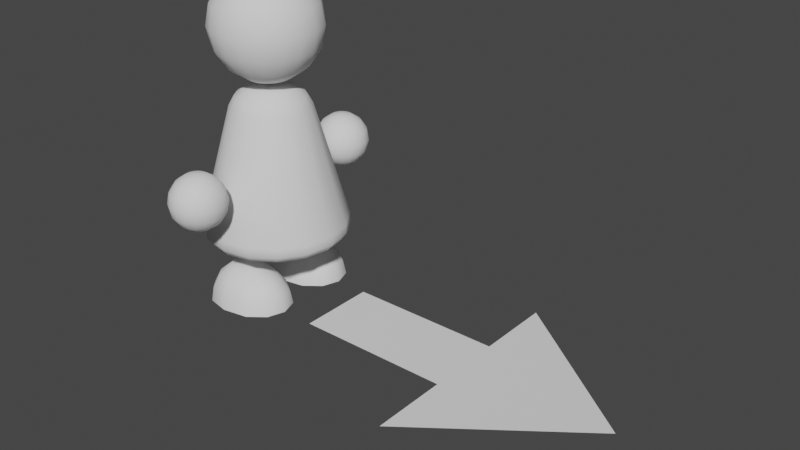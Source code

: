 # Source: person.blend  (saved by Blender 4.1.24; exported with 4.5.12 LTS)
import bpy
from mathutils import Matrix  # noqa: F401  (used for matrix-valued properties, if any)

bpy.ops.wm.read_factory_settings(use_empty=True)
scene = bpy.context.scene
scene.name = 'Scene'

# ---- collections
col_collection = bpy.data.collections.new('Collection'); scene.collection.children.link(col_collection)

# ---- node groups
ng_auto_smooth = bpy.data.node_groups.new('Auto Smooth', 'GeometryNodeTree')
_s = ng_auto_smooth.interface.new_socket(name='Geometry', in_out='OUTPUT', socket_type='NodeSocketGeometry')
_s = ng_auto_smooth.interface.new_socket(name='Geometry', in_out='INPUT', socket_type='NodeSocketGeometry')
_s = ng_auto_smooth.interface.new_socket(name='Angle', in_out='INPUT', socket_type='NodeSocketFloat')
_s.subtype = 'ANGLE'
_s.min_value = 0.0
_s.max_value = 3.142
ng_auto_smooth.is_modifier = True
_N = ng_auto_smooth.nodes; _L = ng_auto_smooth.links
n0 = _N.new('NodeGroupOutput'); n0.name = 'Group Output'; n0.location = (480, -100)
n1 = _N.new('NodeGroupInput'); n1.name = 'Group Input'; n1.location = (-420, -300)
n2 = _N.new('NodeGroupInput'); n2.name = 'Group Input.001'; n2.location = (-60, -100)
n3 = _N.new('GeometryNodeSetShadeSmooth'); n3.name = 'Set Shade Smooth'; n3.location = (120, -100)
n3.domain = 'EDGE'
n4 = _N.new('GeometryNodeSetShadeSmooth'); n4.name = 'Set Shade Smooth.001'; n4.location = (300, -100)
n5 = _N.new('GeometryNodeInputMeshEdgeAngle'); n5.name = 'Edge Angle'; n5.location = (-420, -220)
n6 = _N.new('GeometryNodeInputEdgeSmooth'); n6.name = 'Is Edge Smooth'; n6.location = (-60, -160)
n7 = _N.new('GeometryNodeInputShadeSmooth'); n7.name = 'Is Face Smooth'; n7.location = (-240, -340)
n8 = _N.new('FunctionNodeBooleanMath'); n8.name = 'Boolean Math'; n8.location = (-60, -220)
n9 = _N.new('FunctionNodeCompare'); n9.name = 'Compare'; n9.location = (-240, -180)
n9.operation = 'LESS_EQUAL'
_L.new(n5.outputs[0], n9.inputs[0])
_L.new(n4.outputs[0], n0.inputs[0])
_L.new(n1.outputs[1], n9.inputs[1])
_L.new(n9.outputs[0], n8.inputs[0])
_L.new(n7.outputs[0], n8.inputs[1])
_L.new(n2.outputs[0], n3.inputs[0])
_L.new(n6.outputs[0], n3.inputs[1])
_L.new(n3.outputs[0], n4.inputs[0])
_L.new(n8.outputs[0], n3.inputs[2])
n0.is_active_output = True

# ---- world
world_world = bpy.data.worlds.new('World'); scene.world = world_world
world_world.use_nodes = True; world_world.node_tree.nodes.clear()
_N = world_world.node_tree.nodes; _L = world_world.node_tree.links
n0 = _N.new('ShaderNodeOutputWorld'); n0.name = 'World Output'; n0.location = (300, 300)
n1 = _N.new('ShaderNodeBackground'); n1.name = 'Background'; n1.location = (10, 300)
n1.inputs[0].default_value = (0.05088, 0.05088, 0.05088, 1.0)
_L.new(n1.outputs[0], n0.inputs[0])
n0.is_active_output = True
world_world.color = (0.05088, 0.05088, 0.05088)
world_world.use_sun_shadow = False
world_world.sun_shadow_jitter_overblur = 0.0

# ---- meshes
me_cylinder = bpy.data.meshes.new('Cylinder')
me_cylinder.from_pydata([(-3.725e-09, 0.7429, -1.0), (8.183e-10, 0.9324, -0.7567), (-1.863e-09, 0.8624, -0.9674), (0.0, 0.9318, -0.8784), (-2.235e-08, 0.1873, 1.0), (5.909e-09, 0.5119, 0.7567), (-7.916e-09, 0.3249, 0.9674), (2.328e-09, 0.4437, 0.8784), (0.2843, 0.6864, -1.0), (0.3568, 0.8614, -0.7567), (0.33, 0.7968, -0.9674), (0.3566, 0.8608, -0.8784), (0.07166, 0.173, 1.0), (0.1959, 0.4729, 0.7567), (0.1243, 0.3001, 0.9674), (0.1698, 0.4099, 0.8784), (0.5253, 0.5253, -1.0), (0.6593, 0.6593, -0.7567), (0.6098, 0.6098, -0.9674), (0.6589, 0.6589, -0.8784), (0.1324, 0.1324, 1.0), (0.362, 0.362, 0.7567), (0.2297, 0.2297, 0.9674), (0.3137, 0.3137, 0.8784), (0.6864, 0.2843, -1.0), (0.8614, 0.3568, -0.7567), (0.7968, 0.33, -0.9674), (0.8608, 0.3566, -0.8784), (0.173, 0.07166, 1.0), (0.4729, 0.1959, 0.7567), (0.3001, 0.1243, 0.9674), (0.4099, 0.1698, 0.8784), (0.7429, 3.725e-09, -1.0), (0.9324, 1.007e-09, -0.7567), (0.8624, 1.863e-09, -0.9674), (0.9318, 9.313e-10, -0.8784), (0.1873, 3.725e-09, 1.0), (0.5119, 7.273e-09, 0.7567), (0.3248, 5.821e-09, 0.9674), (0.4437, 7.218e-09, 0.8784), (0.6864, -0.2843, -1.0), (0.8614, -0.3568, -0.7567), (0.7968, -0.33, -0.9674), (0.8608, -0.3566, -0.8784), (0.173, -0.07166, 1.0), (0.4729, -0.1959, 0.7567), (0.3001, -0.1243, 0.9674), (0.4099, -0.1698, 0.8784), (0.5253, -0.5253, -1.0), (0.6593, -0.6593, -0.7567), (0.6098, -0.6098, -0.9674), (0.6589, -0.6589, -0.8784), (0.1324, -0.1324, 1.0), (0.362, -0.362, 0.7567), (0.2297, -0.2297, 0.9674), (0.3137, -0.3137, 0.8784), (0.2843, -0.6864, -1.0), (0.3568, -0.8614, -0.7567), (0.33, -0.7968, -0.9674), (0.3566, -0.8608, -0.8784), (0.07166, -0.173, 1.0), (0.1959, -0.4729, 0.7567), (0.1243, -0.3001, 0.9674), (0.1698, -0.4099, 0.8784), (3.725e-09, -0.7429, -1.0), (8.183e-10, -0.9324, -0.7567), (1.863e-09, -0.8624, -0.9674), (9.313e-10, -0.9318, -0.8784), (-2.235e-08, -0.1873, 1.0), (5.909e-09, -0.5119, 0.7567), (-7.916e-09, -0.3248, 0.9674), (2.328e-09, -0.4437, 0.8784), (-0.2843, -0.6864, -1.0), (-0.3568, -0.8614, -0.7567), (-0.33, -0.7968, -0.9674), (-0.3566, -0.8608, -0.8784), (-0.07166, -0.173, 1.0), (-0.1959, -0.4729, 0.7567), (-0.1243, -0.3001, 0.9674), (-0.1698, -0.4099, 0.8784), (-0.5253, -0.5253, -1.0), (-0.6593, -0.6593, -0.7567), (-0.6098, -0.6098, -0.9674), (-0.6589, -0.6589, -0.8784), (-0.1324, -0.1324, 1.0), (-0.362, -0.362, 0.7567), (-0.2297, -0.2297, 0.9674), (-0.3137, -0.3137, 0.8784), (-0.6864, -0.2843, -1.0), (-0.8614, -0.3568, -0.7567), (-0.7968, -0.33, -0.9674), (-0.8608, -0.3566, -0.8784), (-0.173, -0.07166, 1.0), (-0.4729, -0.1959, 0.7567), (-0.3001, -0.1243, 0.9674), (-0.4099, -0.1698, 0.8784), (-0.7429, -3.725e-09, -1.0), (-0.9324, 1.007e-09, -0.7567), (-0.8624, -1.863e-09, -0.9674), (-0.9318, 0.0, -0.8784), (-0.1873, 1.118e-08, 1.0), (-0.5119, 7.273e-09, 0.7567), (-0.3248, 9.779e-09, 0.9674), (-0.4437, 8.382e-09, 0.8784), (-0.6864, 0.2843, -1.0), (-0.8614, 0.3568, -0.7567), (-0.7968, 0.33, -0.9674), (-0.8608, 0.3566, -0.8784), (-0.173, 0.07166, 1.0), (-0.4729, 0.1959, 0.7567), (-0.3001, 0.1243, 0.9674), (-0.4099, 0.1698, 0.8784), (-0.5253, 0.5253, -1.0), (-0.6593, 0.6593, -0.7567), (-0.6098, 0.6098, -0.9674), (-0.6589, 0.6589, -0.8784), (-0.1324, 0.1324, 1.0), (-0.362, 0.362, 0.7567), (-0.2297, 0.2297, 0.9674), (-0.3137, 0.3137, 0.8784), (-0.2843, 0.6864, -1.0), (-0.3568, 0.8614, -0.7567), (-0.33, 0.7968, -0.9674), (-0.3566, 0.8608, -0.8784), (-0.07166, 0.173, 1.0), (-0.1959, 0.4729, 0.7567), (-0.1243, 0.3001, 0.9674), (-0.1698, 0.4099, 0.8784)], [], [(21, 29, 25, 17), (29, 37, 33, 25), (37, 45, 41, 33), (45, 53, 49, 41), (53, 61, 57, 49), (61, 69, 65, 57), (69, 77, 73, 65), (77, 85, 81, 73), (85, 93, 89, 81), (93, 101, 97, 89), (101, 109, 105, 97), (109, 117, 113, 105), (117, 125, 121, 113), (4, 124, 116, 108, 100, 92, 84, 76, 68, 60, 52, 44, 36, 28, 20, 12), (13, 21, 17, 9), (125, 5, 1, 121), (0, 8, 16, 24, 32, 40, 48, 56, 64, 72, 80, 88, 96, 104, 112, 120), (1, 9, 11, 3), (3, 11, 10, 2), (2, 10, 8, 0), (13, 5, 7, 15), (15, 7, 6, 14), (14, 6, 4, 12), (9, 17, 19, 11), (11, 19, 18, 10), (10, 18, 16, 8), (21, 13, 15, 23), (23, 15, 14, 22), (22, 14, 12, 20), (17, 25, 27, 19), (19, 27, 26, 18), (18, 26, 24, 16), (29, 21, 23, 31), (31, 23, 22, 30), (30, 22, 20, 28), (25, 33, 35, 27), (27, 35, 34, 26), (26, 34, 32, 24), (37, 29, 31, 39), (39, 31, 30, 38), (38, 30, 28, 36), (33, 41, 43, 35), (35, 43, 42, 34), (34, 42, 40, 32), (45, 37, 39, 47), (47, 39, 38, 46), (46, 38, 36, 44), (41, 49, 51, 43), (43, 51, 50, 42), (42, 50, 48, 40), (53, 45, 47, 55), (55, 47, 46, 54), (54, 46, 44, 52), (49, 57, 59, 51), (51, 59, 58, 50), (50, 58, 56, 48), (61, 53, 55, 63), (63, 55, 54, 62), (62, 54, 52, 60), (57, 65, 67, 59), (59, 67, 66, 58), (58, 66, 64, 56), (69, 61, 63, 71), (71, 63, 62, 70), (70, 62, 60, 68), (65, 73, 75, 67), (67, 75, 74, 66), (66, 74, 72, 64), (77, 69, 71, 79), (79, 71, 70, 78), (78, 70, 68, 76), (73, 81, 83, 75), (75, 83, 82, 74), (74, 82, 80, 72), (85, 77, 79, 87), (87, 79, 78, 86), (86, 78, 76, 84), (81, 89, 91, 83), (83, 91, 90, 82), (82, 90, 88, 80), (93, 85, 87, 95), (95, 87, 86, 94), (94, 86, 84, 92), (89, 97, 99, 91), (91, 99, 98, 90), (90, 98, 96, 88), (101, 93, 95, 103), (103, 95, 94, 102), (102, 94, 92, 100), (97, 105, 107, 99), (99, 107, 106, 98), (98, 106, 104, 96), (109, 101, 103, 111), (111, 103, 102, 110), (110, 102, 100, 108), (105, 113, 115, 107), (107, 115, 114, 106), (106, 114, 112, 104), (117, 109, 111, 119), (119, 111, 110, 118), (118, 110, 108, 116), (113, 121, 123, 115), (115, 123, 122, 114), (114, 122, 120, 112), (125, 117, 119, 127), (127, 119, 118, 126), (126, 118, 116, 124), (121, 1, 3, 123), (123, 3, 2, 122), (122, 2, 0, 120), (5, 125, 127, 7), (7, 127, 126, 6), (6, 126, 124, 4), (5, 13, 9, 1)])
me_cylinder.polygons.foreach_set('use_smooth', [True] * 114)
_uv = me_cylinder.uv_layers.new(name='UVMap')
_uv.uv.foreach_set('vector', [0.875, 0.9392, 0.8125, 0.9392, 0.8125, 0.5608, 0.875, 0.5608, 0.8125, 0.9392, 0.75, 0.9392, 0.75, 0.5608, 0.8125, 0.5608, 0.75, 0.9392, 0.6875, 0.9392, 0.6875, 0.5608, 0.75, 0.5608, 0.6875, 0.9392, 0.625, 0.9392, 0.625, 0.5608, 0.6875, 0.5608, 0.625, 0.9392, 0.5625, 0.9392, 0.5625, 0.5608, 0.625, 0.5608, 0.5625, 0.9392, 0.5, 0.9392, 0.5, 0.5608, 0.5625, 0.5608, 0.5, 0.9392, 0.4375, 0.9392, 0.4375, 0.5608, 0.5, 0.5608, 0.4375, 0.9392, 0.375, 0.9392, 0.375, 0.5608, 0.4375, 0.5608, 0.375, 0.9392, 0.3125, 0.9392, 0.3125, 0.5608, 0.375, 0.5608, 0.3125, 0.9392, 0.25, 0.9392, 0.25, 0.5608, 0.3125, 0.5608, 0.25, 0.9392, 0.1875, 0.9392, 0.1875, 0.5608, 0.25, 0.5608, 0.1875, 0.9392, 0.125, 0.9392, 0.125, 0.5608, 0.1875, 0.5608, 0.125, 0.9392, 0.0625, 0.9392, 0.0625, 0.5608, 0.125, 0.5608, 0.25, 0.3511, 0.2113, 0.3434, 0.1785, 0.3215, 0.1566, 0.2887, 0.1489, 0.25, 0.1566, 0.2113, 0.1785, 0.1785, 0.2113, 0.1566, 0.25, 0.1489, 0.2887, 0.1566, 0.3215, 0.1785, 0.3434, 0.2113, 0.3511, 0.25, 0.3434, 0.2887, 0.3215, 0.3215, 0.2887, 0.3434, 0.9375, 0.9392, 0.875, 0.9392, 0.875, 0.5608, 0.9375, 0.5608, 0.0625, 0.9392, 0.0, 0.9392, 0.0, 0.5608, 0.0625, 0.5608, 0.75, 0.4283, 0.8182, 0.4147, 0.8761, 0.3761, 0.9147, 0.3182, 0.9283, 0.25, 0.9147, 0.1818, 0.8761, 0.1239, 0.8182, 0.08527, 0.75, 0.0717, 0.6818, 0.08527, 0.6239, 0.1239, 0.5853, 0.1818, 0.5717, 0.25, 0.5853, 0.3182, 0.6239, 0.3761, 0.6818, 0.4147, 1.0, 0.5608, 0.9375, 0.5608, 0.9396, 0.5, 0.9979, 0.5, 0.7531, 0.4894, 0.8387, 0.4724, 0.8292, 0.4412, 0.75, 0.457, 0.75, 0.457, 0.8292, 0.4412, 0.8182, 0.4147, 0.75, 0.4283, 0.9375, 0.9392, 1.0, 0.9392, 1.0, 1.0, 0.9375, 1.0, 0.3418, 0.4717, 0.2501, 0.49, 0.25, 0.4255, 0.3171, 0.4121, 0.3171, 0.4121, 0.25, 0.4255, 0.25, 0.3511, 0.2887, 0.3434, 0.9375, 0.5608, 0.875, 0.5608, 0.8771, 0.5, 0.9354, 0.5, 0.8445, 0.47, 0.917, 0.4215, 0.8964, 0.3964, 0.8292, 0.4412, 0.8292, 0.4412, 0.8964, 0.3964, 0.8761, 0.3761, 0.8182, 0.4147, 0.875, 0.9392, 0.9375, 0.9392, 0.9375, 1.0, 0.875, 1.0, 0.4196, 0.4197, 0.3419, 0.4717, 0.3171, 0.4121, 0.3741, 0.3741, 0.3741, 0.3741, 0.3171, 0.4121, 0.2887, 0.3434, 0.3215, 0.3215, 0.875, 0.5608, 0.8125, 0.5608, 0.8146, 0.5, 0.8729, 0.5, 0.9215, 0.417, 0.97, 0.3445, 0.9412, 0.3292, 0.8964, 0.3964, 0.8964, 0.3964, 0.9412, 0.3292, 0.9147, 0.3182, 0.8761, 0.3761, 0.8125, 0.9392, 0.875, 0.9392, 0.875, 1.0, 0.8125, 1.0, 0.4717, 0.3419, 0.4197, 0.4196, 0.3741, 0.3741, 0.4121, 0.3171, 0.4121, 0.3171, 0.3741, 0.3741, 0.3215, 0.3215, 0.3434, 0.2887, 0.8125, 0.5608, 0.75, 0.5608, 0.7521, 0.5, 0.8104, 0.5, 0.9724, 0.3387, 0.9894, 0.2531, 0.957, 0.25, 0.9412, 0.3292, 0.9412, 0.3292, 0.957, 0.25, 0.9283, 0.25, 0.9147, 0.3182, 0.75, 0.9392, 0.8125, 0.9392, 0.8125, 1.0, 0.75, 1.0, 0.49, 0.2501, 0.4717, 0.3418, 0.4121, 0.3171, 0.4255, 0.25, 0.4255, 0.25, 0.4121, 0.3171, 0.3434, 0.2887, 0.3511, 0.25, 0.75, 0.5608, 0.6875, 0.5608, 0.6896, 0.5, 0.7479, 0.5, 0.9894, 0.2469, 0.9724, 0.1613, 0.9412, 0.1708, 0.957, 0.25, 0.957, 0.25, 0.9412, 0.1708, 0.9147, 0.1818, 0.9283, 0.25, 0.6875, 0.9392, 0.75, 0.9392, 0.75, 1.0, 0.6875, 1.0, 0.4717, 0.1582, 0.49, 0.2499, 0.4255, 0.25, 0.4121, 0.1829, 0.4121, 0.1829, 0.4255, 0.25, 0.3511, 0.25, 0.3434, 0.2113, 0.6875, 0.5608, 0.625, 0.5608, 0.6271, 0.5, 0.6854, 0.5, 0.97, 0.1555, 0.9215, 0.08295, 0.8964, 0.1036, 0.9412, 0.1708, 0.9412, 0.1708, 0.8964, 0.1036, 0.8761, 0.1239, 0.9147, 0.1818, 0.625, 0.9392, 0.6875, 0.9392, 0.6875, 1.0, 0.625, 1.0, 0.4197, 0.08035, 0.4717, 0.1581, 0.4121, 0.1829, 0.3741, 0.1259, 0.3741, 0.1259, 0.4121, 0.1829, 0.3434, 0.2113, 0.3215, 0.1785, 0.625, 0.5608, 0.5625, 0.5608, 0.5646, 0.5, 0.6229, 0.5, 0.917, 0.07852, 0.8445, 0.03004, 0.8292, 0.05878, 0.8964, 0.1036, 0.8964, 0.1036, 0.8292, 0.05878, 0.8182, 0.08527, 0.8761, 0.1239, 0.5625, 0.9392, 0.625, 0.9392, 0.625, 1.0, 0.5625, 1.0, 0.3419, 0.02831, 0.4196, 0.08026, 0.3741, 0.1259, 0.3171, 0.08789, 0.3171, 0.08789, 0.3741, 0.1259, 0.3215, 0.1785, 0.2887, 0.1566, 0.5625, 0.5608, 0.5, 0.5608, 0.5021, 0.5, 0.5604, 0.5, 0.8387, 0.02765, 0.7531, 0.01062, 0.75, 0.04302, 0.8292, 0.05878, 0.8292, 0.05878, 0.75, 0.04302, 0.75, 0.0717, 0.8182, 0.08527, 0.5, 0.9392, 0.5625, 0.9392, 0.5625, 1.0, 0.5, 1.0, 0.2501, 0.01001, 0.3418, 0.02826, 0.3171, 0.08789, 0.25, 0.07454, 0.25, 0.07454, 0.3171, 0.08789, 0.2887, 0.1566, 0.25, 0.1489, 0.5, 0.5608, 0.4375, 0.5608, 0.4396, 0.5, 0.4979, 0.5, 0.7469, 0.01062, 0.6613, 0.02765, 0.6708, 0.05878, 0.75, 0.04302, 0.75, 0.04302, 0.6708, 0.05878, 0.6818, 0.08527, 0.75, 0.0717, 0.4375, 0.9392, 0.5, 0.9392, 0.5, 1.0, 0.4375, 1.0, 0.1582, 0.02826, 0.2499, 0.01001, 0.25, 0.07454, 0.1829, 0.08789, 0.1829, 0.08789, 0.25, 0.07454, 0.25, 0.1489, 0.2113, 0.1566, 0.4375, 0.5608, 0.375, 0.5608, 0.3771, 0.5, 0.4354, 0.5, 0.6555, 0.03004, 0.583, 0.07852, 0.6036, 0.1036, 0.6708, 0.05878, 0.6708, 0.05878, 0.6036, 0.1036, 0.6239, 0.1239, 0.6818, 0.08527, 0.375, 0.9392, 0.4375, 0.9392, 0.4375, 1.0, 0.375, 1.0, 0.08035, 0.08026, 0.1581, 0.02831, 0.1829, 0.08789, 0.1259, 0.1259, 0.1259, 0.1259, 0.1829, 0.08789, 0.2113, 0.1566, 0.1785, 0.1785, 0.375, 0.5608, 0.3125, 0.5608, 0.3146, 0.5, 0.3729, 0.5, 0.5785, 0.08295, 0.53, 0.1555, 0.5588, 0.1708, 0.6036, 0.1036, 0.6036, 0.1036, 0.5588, 0.1708, 0.5853, 0.1818, 0.6239, 0.1239, 0.3125, 0.9392, 0.375, 0.9392, 0.375, 1.0, 0.3125, 1.0, 0.02831, 0.1581, 0.08026, 0.08035, 0.1259, 0.1259, 0.08789, 0.1829, 0.08789, 0.1829, 0.1259, 0.1259, 0.1785, 0.1785, 0.1566, 0.2113, 0.3125, 0.5608, 0.25, 0.5608, 0.2521, 0.5, 0.3104, 0.5, 0.5276, 0.1613, 0.5106, 0.2469, 0.543, 0.25, 0.5588, 0.1708, 0.5588, 0.1708, 0.543, 0.25, 0.5717, 0.25, 0.5853, 0.1818, 0.25, 0.9392, 0.3125, 0.9392, 0.3125, 1.0, 0.25, 1.0, 0.01001, 0.2499, 0.02826, 0.1582, 0.08789, 0.1829, 0.07454, 0.25, 0.07454, 0.25, 0.08789, 0.1829, 0.1566, 0.2113, 0.1489, 0.25, 0.25, 0.5608, 0.1875, 0.5608, 0.1896, 0.5, 0.2479, 0.5, 0.5106, 0.2531, 0.5276, 0.3387, 0.5588, 0.3292, 0.543, 0.25, 0.543, 0.25, 0.5588, 0.3292, 0.5853, 0.3182, 0.5717, 0.25, 0.1875, 0.9392, 0.25, 0.9392, 0.25, 1.0, 0.1875, 1.0, 0.02826, 0.3418, 0.01001, 0.2501, 0.07454, 0.25, 0.08789, 0.3171, 0.08789, 0.3171, 0.07454, 0.25, 0.1489, 0.25, 0.1566, 0.2887, 0.1875, 0.5608, 0.125, 0.5608, 0.1271, 0.5, 0.1854, 0.5, 0.53, 0.3445, 0.5785, 0.417, 0.6036, 0.3964, 0.5588, 0.3292, 0.5588, 0.3292, 0.6036, 0.3964, 0.6239, 0.3761, 0.5853, 0.3182, 0.125, 0.9392, 0.1875, 0.9392, 0.1875, 1.0, 0.125, 1.0, 0.08026, 0.4196, 0.02831, 0.3419, 0.08789, 0.3171, 0.1259, 0.3741, 0.1259, 0.3741, 0.08789, 0.3171, 0.1566, 0.2887, 0.1785, 0.3215, 0.125, 0.5608, 0.0625, 0.5608, 0.06463, 0.5, 0.1229, 0.5, 0.583, 0.4215, 0.6555, 0.47, 0.6708, 0.4412, 0.6036, 0.3964, 0.6036, 0.3964, 0.6708, 0.4412, 0.6818, 0.4147, 0.6239, 0.3761, 0.0625, 0.9392, 0.125, 0.9392, 0.125, 1.0, 0.06255, 1.0, 0.1581, 0.4717, 0.08035, 0.4197, 0.1259, 0.3741, 0.1829, 0.4121, 0.1829, 0.4121, 0.1259, 0.3741, 0.1785, 0.3215, 0.2113, 0.3434, 0.0625, 0.5608, 0.0, 0.5608, 0.002132, 0.5, 0.06037, 0.5, 0.6613, 0.4724, 0.7469, 0.4894, 0.75, 0.457, 0.6708, 0.4412, 0.6708, 0.4412, 0.75, 0.457, 0.75, 0.4283, 0.6818, 0.4147, 0.0, 0.9392, 0.0625, 0.9392, 0.06245, 1.0, 4.554e-05, 1.0, 0.2499, 0.49, 0.1582, 0.4717, 0.1829, 0.4121, 0.25, 0.4255, 0.25, 0.4255, 0.1829, 0.4121, 0.2113, 0.3434, 0.25, 0.3511, 1.0, 0.9392, 0.9375, 0.9392, 0.9375, 0.5608, 1.0, 0.5608])
me_cylinder.use_paint_bone_selection = False
me_cylinder.use_paint_mask_vertex = True
me_cylinder.update()
me_sphere = bpy.data.meshes.new('Sphere')
me_sphere.from_pydata([(0.09293, 0.2553, 0.656), (0.1717, 0.4718, 0.502), (0.2243, 0.6164, 0.2717), (0.2428, 0.6672, 0.0), (0.2243, 0.6164, -0.2717), (0.1717, 0.4718, -0.502), (0.09293, 0.2553, -0.656), (0.1746, 0.2081, 0.656), (0.3227, 0.3846, 0.502), (0.4216, 0.5025, 0.2717), (0.4564, 0.5439, 0.0), (0.4216, 0.5025, -0.2717), (0.3227, 0.3846, -0.502), (0.1746, 0.2081, -0.656), (0.2353, 0.1359, 0.656), (0.4348, 0.251, 0.502), (0.5681, 0.328, 0.2717), (0.6149, 0.355, 0.0), (0.5681, 0.328, -0.2717), (0.4348, 0.251, -0.502), (0.2353, 0.1359, -0.656), (0.2676, 0.04718, 0.656), (0.4944, 0.08718, 0.502), (0.646, 0.1139, 0.2717), (0.6992, 0.1233, 0.0), (0.646, 0.1139, -0.2717), (0.4944, 0.08718, -0.502), (0.2676, 0.04718, -0.656), (0.2676, -0.04718, 0.656), (0.4944, -0.08718, 0.502), (0.646, -0.1139, 0.2717), (0.6992, -0.1233, 0.0), (0.646, -0.1139, -0.2717), (0.4944, -0.08718, -0.502), (0.2676, -0.04718, -0.656), (0.2353, -0.1359, 0.656), (0.4348, -0.251, 0.502), (0.5681, -0.328, 0.2717), (0.6149, -0.355, 0.0), (0.5681, -0.328, -0.2717), (0.4348, -0.251, -0.502), (0.2353, -0.1359, -0.656), (0.1746, -0.2081, 0.656), (0.3227, -0.3846, 0.502), (0.4216, -0.5025, 0.2717), (0.4564, -0.5439, 0.0), (0.4216, -0.5025, -0.2717), (0.3227, -0.3846, -0.502), (0.1746, -0.2081, -0.656), (0.09293, -0.2553, 0.656), (0.1717, -0.4718, 0.502), (0.2243, -0.6164, 0.2717), (0.2428, -0.6672, 0.0), (0.2243, -0.6164, -0.2717), (0.1717, -0.4718, -0.502), (0.09293, -0.2553, -0.656), (2.235e-08, -0.2717, 0.656), (8.941e-08, -0.502, 0.502), (2.98e-08, -0.656, 0.2717), (1.341e-07, -0.71, 0.0), (2.98e-08, -0.656, -0.2717), (8.941e-08, -0.502, -0.502), (2.235e-08, -0.2717, -0.656), (-0.09293, -0.2553, 0.656), (-0.1717, -0.4718, 0.502), (-0.2243, -0.6164, 0.2717), (-0.2428, -0.6672, 0.0), (-0.2243, -0.6164, -0.2717), (-0.1717, -0.4718, -0.502), (-0.09293, -0.2553, -0.656), (-0.1746, -0.2081, 0.656), (-0.3227, -0.3846, 0.502), (-0.4216, -0.5025, 0.2717), (-0.4564, -0.5439, 0.0), (-0.4216, -0.5025, -0.2717), (-0.3227, -0.3846, -0.502), (-0.1746, -0.2081, -0.656), (-0.2353, -0.1359, 0.656), (-0.4348, -0.251, 0.502), (-0.5681, -0.328, 0.2717), (-0.6149, -0.355, 0.0), (-0.5681, -0.328, -0.2717), (-0.4348, -0.251, -0.502), (-0.2353, -0.1359, -0.656), (0.0, 0.0, 0.71), (-0.2676, -0.04718, 0.656), (-0.4944, -0.08718, 0.502), (-0.646, -0.1139, 0.2717), (-0.6992, -0.1233, 0.0), (-0.646, -0.1139, -0.2717), (-0.4944, -0.08718, -0.502), (-0.2676, -0.04718, -0.656), (0.0, 0.0, -0.71), (-0.2676, 0.04718, 0.656), (-0.4944, 0.08718, 0.502), (-0.646, 0.1139, 0.2717), (-0.6992, 0.1233, 0.0), (-0.646, 0.1139, -0.2717), (-0.4944, 0.08718, -0.502), (-0.2676, 0.04718, -0.656), (-0.2353, 0.1359, 0.656), (-0.4348, 0.251, 0.502), (-0.5681, 0.328, 0.2717), (-0.6149, 0.355, 0.0), (-0.5681, 0.328, -0.2717), (-0.4348, 0.251, -0.502), (-0.2353, 0.1359, -0.656), (-0.1746, 0.2081, 0.656), (-0.3227, 0.3846, 0.502), (-0.4216, 0.5025, 0.2717), (-0.4564, 0.5439, 0.0), (-0.4216, 0.5025, -0.2717), (-0.3227, 0.3846, -0.502), (-0.1746, 0.2081, -0.656), (-0.09293, 0.2553, 0.656), (-0.1717, 0.4718, 0.502), (-0.2243, 0.6164, 0.2717), (-0.2428, 0.6672, 0.0), (-0.2243, 0.6164, -0.2717), (-0.1717, 0.4718, -0.502), (-0.09293, 0.2553, -0.656), (-7.451e-08, 0.2717, 0.656), (-1.639e-07, 0.502, 0.502), (-1.49e-07, 0.656, 0.2717), (-2.384e-07, 0.71, 0.0), (-1.49e-07, 0.656, -0.2717), (-1.639e-07, 0.502, -0.502), (-7.451e-08, 0.2717, -0.656)], [], [(127, 126, 5, 6), (125, 124, 3, 4), (123, 122, 1, 2), (121, 84, 0), (92, 127, 6), (126, 125, 4, 5), (124, 123, 2, 3), (122, 121, 0, 1), (0, 84, 7), (92, 6, 13), (5, 4, 11, 12), (3, 2, 9, 10), (1, 0, 7, 8), (6, 5, 12, 13), (4, 3, 10, 11), (2, 1, 8, 9), (12, 11, 18, 19), (10, 9, 16, 17), (8, 7, 14, 15), (13, 12, 19, 20), (11, 10, 17, 18), (9, 8, 15, 16), (7, 84, 14), (92, 13, 20), (20, 19, 26, 27), (18, 17, 24, 25), (16, 15, 22, 23), (14, 84, 21), (92, 20, 27), (19, 18, 25, 26), (17, 16, 23, 24), (15, 14, 21, 22), (25, 24, 31, 32), (23, 22, 29, 30), (21, 84, 28), (92, 27, 34), (26, 25, 32, 33), (24, 23, 30, 31), (22, 21, 28, 29), (27, 26, 33, 34), (92, 34, 41), (33, 32, 39, 40), (31, 30, 37, 38), (29, 28, 35, 36), (34, 33, 40, 41), (32, 31, 38, 39), (30, 29, 36, 37), (28, 84, 35), (38, 37, 44, 45), (36, 35, 42, 43), (41, 40, 47, 48), (39, 38, 45, 46), (37, 36, 43, 44), (35, 84, 42), (92, 41, 48), (40, 39, 46, 47), (48, 47, 54, 55), (46, 45, 52, 53), (44, 43, 50, 51), (42, 84, 49), (92, 48, 55), (47, 46, 53, 54), (45, 44, 51, 52), (43, 42, 49, 50), (51, 50, 57, 58), (49, 84, 56), (92, 55, 62), (54, 53, 60, 61), (52, 51, 58, 59), (50, 49, 56, 57), (55, 54, 61, 62), (53, 52, 59, 60), (92, 62, 69), (61, 60, 67, 68), (59, 58, 65, 66), (57, 56, 63, 64), (62, 61, 68, 69), (60, 59, 66, 67), (58, 57, 64, 65), (56, 84, 63), (64, 63, 70, 71), (69, 68, 75, 76), (67, 66, 73, 74), (65, 64, 71, 72), (63, 84, 70), (92, 69, 76), (68, 67, 74, 75), (66, 65, 72, 73), (76, 75, 82, 83), (74, 73, 80, 81), (72, 71, 78, 79), (70, 84, 77), (92, 76, 83), (75, 74, 81, 82), (73, 72, 79, 80), (71, 70, 77, 78), (77, 84, 85), (92, 83, 91), (82, 81, 89, 90), (80, 79, 87, 88), (78, 77, 85, 86), (83, 82, 90, 91), (81, 80, 88, 89), (79, 78, 86, 87), (90, 89, 97, 98), (88, 87, 95, 96), (86, 85, 93, 94), (91, 90, 98, 99), (89, 88, 96, 97), (87, 86, 94, 95), (85, 84, 93), (92, 91, 99), (99, 98, 105, 106), (97, 96, 103, 104), (95, 94, 101, 102), (93, 84, 100), (92, 99, 106), (98, 97, 104, 105), (96, 95, 102, 103), (94, 93, 100, 101), (104, 103, 110, 111), (102, 101, 108, 109), (100, 84, 107), (92, 106, 113), (105, 104, 111, 112), (103, 102, 109, 110), (101, 100, 107, 108), (106, 105, 112, 113), (92, 113, 120), (112, 111, 118, 119), (110, 109, 116, 117), (108, 107, 114, 115), (113, 112, 119, 120), (111, 110, 117, 118), (109, 108, 115, 116), (107, 84, 114), (117, 116, 123, 124), (115, 114, 121, 122), (120, 119, 126, 127), (118, 117, 124, 125), (116, 115, 122, 123), (114, 84, 121), (92, 120, 127), (119, 118, 125, 126)])
me_sphere.polygons.foreach_set('use_smooth', [True] * 144)
_uv = me_sphere.uv_layers.new(name='UVMap')
_uv.uv.foreach_set('vector', [0.7222, 0.125, 0.7222, 0.25, 0.6667, 0.25, 0.6667, 0.125, 0.7222, 0.375, 0.7222, 0.5, 0.6667, 0.5, 0.6667, 0.375, 0.7222, 0.625, 0.7222, 0.75, 0.6667, 0.75, 0.6667, 0.625, 0.7222, 0.875, 0.6944, 1.0, 0.6667, 0.875, 0.6944, 0.0, 0.7222, 0.125, 0.6667, 0.125, 0.7222, 0.25, 0.7222, 0.375, 0.6667, 0.375, 0.6667, 0.25, 0.7222, 0.5, 0.7222, 0.625, 0.6667, 0.625, 0.6667, 0.5, 0.7222, 0.75, 0.7222, 0.875, 0.6667, 0.875, 0.6667, 0.75, 0.6667, 0.875, 0.6389, 1.0, 0.6111, 0.875, 0.6389, 0.0, 0.6667, 0.125, 0.6111, 0.125, 0.6667, 0.25, 0.6667, 0.375, 0.6111, 0.375, 0.6111, 0.25, 0.6667, 0.5, 0.6667, 0.625, 0.6111, 0.625, 0.6111, 0.5, 0.6667, 0.75, 0.6667, 0.875, 0.6111, 0.875, 0.6111, 0.75, 0.6667, 0.125, 0.6667, 0.25, 0.6111, 0.25, 0.6111, 0.125, 0.6667, 0.375, 0.6667, 0.5, 0.6111, 0.5, 0.6111, 0.375, 0.6667, 0.625, 0.6667, 0.75, 0.6111, 0.75, 0.6111, 0.625, 0.6111, 0.25, 0.6111, 0.375, 0.5556, 0.375, 0.5556, 0.25, 0.6111, 0.5, 0.6111, 0.625, 0.5556, 0.625, 0.5556, 0.5, 0.6111, 0.75, 0.6111, 0.875, 0.5556, 0.875, 0.5556, 0.75, 0.6111, 0.125, 0.6111, 0.25, 0.5556, 0.25, 0.5556, 0.125, 0.6111, 0.375, 0.6111, 0.5, 0.5556, 0.5, 0.5556, 0.375, 0.6111, 0.625, 0.6111, 0.75, 0.5556, 0.75, 0.5556, 0.625, 0.6111, 0.875, 0.5833, 1.0, 0.5556, 0.875, 0.5833, 0.0, 0.6111, 0.125, 0.5556, 0.125, 0.5556, 0.125, 0.5556, 0.25, 0.5, 0.25, 0.5, 0.125, 0.5556, 0.375, 0.5556, 0.5, 0.5, 0.5, 0.5, 0.375, 0.5556, 0.625, 0.5556, 0.75, 0.5, 0.75, 0.5, 0.625, 0.5556, 0.875, 0.5278, 1.0, 0.5, 0.875, 0.5278, 0.0, 0.5556, 0.125, 0.5, 0.125, 0.5556, 0.25, 0.5556, 0.375, 0.5, 0.375, 0.5, 0.25, 0.5556, 0.5, 0.5556, 0.625, 0.5, 0.625, 0.5, 0.5, 0.5556, 0.75, 0.5556, 0.875, 0.5, 0.875, 0.5, 0.75, 0.5, 0.375, 0.5, 0.5, 0.4444, 0.5, 0.4444, 0.375, 0.5, 0.625, 0.5, 0.75, 0.4444, 0.75, 0.4444, 0.625, 0.5, 0.875, 0.4722, 1.0, 0.4444, 0.875, 0.4722, 0.0, 0.5, 0.125, 0.4444, 0.125, 0.5, 0.25, 0.5, 0.375, 0.4444, 0.375, 0.4444, 0.25, 0.5, 0.5, 0.5, 0.625, 0.4444, 0.625, 0.4444, 0.5, 0.5, 0.75, 0.5, 0.875, 0.4444, 0.875, 0.4444, 0.75, 0.5, 0.125, 0.5, 0.25, 0.4444, 0.25, 0.4444, 0.125, 0.4167, 0.0, 0.4444, 0.125, 0.3889, 0.125, 0.4444, 0.25, 0.4444, 0.375, 0.3889, 0.375, 0.3889, 0.25, 0.4444, 0.5, 0.4444, 0.625, 0.3889, 0.625, 0.3889, 0.5, 0.4444, 0.75, 0.4444, 0.875, 0.3889, 0.875, 0.3889, 0.75, 0.4444, 0.125, 0.4444, 0.25, 0.3889, 0.25, 0.3889, 0.125, 0.4444, 0.375, 0.4444, 0.5, 0.3889, 0.5, 0.3889, 0.375, 0.4444, 0.625, 0.4444, 0.75, 0.3889, 0.75, 0.3889, 0.625, 0.4444, 0.875, 0.4167, 1.0, 0.3889, 0.875, 0.3889, 0.5, 0.3889, 0.625, 0.3333, 0.625, 0.3333, 0.5, 0.3889, 0.75, 0.3889, 0.875, 0.3333, 0.875, 0.3333, 0.75, 0.3889, 0.125, 0.3889, 0.25, 0.3333, 0.25, 0.3333, 0.125, 0.3889, 0.375, 0.3889, 0.5, 0.3333, 0.5, 0.3333, 0.375, 0.3889, 0.625, 0.3889, 0.75, 0.3333, 0.75, 0.3333, 0.625, 0.3889, 0.875, 0.3611, 1.0, 0.3333, 0.875, 0.3611, 0.0, 0.3889, 0.125, 0.3333, 0.125, 0.3889, 0.25, 0.3889, 0.375, 0.3333, 0.375, 0.3333, 0.25, 0.3333, 0.125, 0.3333, 0.25, 0.2778, 0.25, 0.2778, 0.125, 0.3333, 0.375, 0.3333, 0.5, 0.2778, 0.5, 0.2778, 0.375, 0.3333, 0.625, 0.3333, 0.75, 0.2778, 0.75, 0.2778, 0.625, 0.3333, 0.875, 0.3056, 1.0, 0.2778, 0.875, 0.3056, 0.0, 0.3333, 0.125, 0.2778, 0.125, 0.3333, 0.25, 0.3333, 0.375, 0.2778, 0.375, 0.2778, 0.25, 0.3333, 0.5, 0.3333, 0.625, 0.2778, 0.625, 0.2778, 0.5, 0.3333, 0.75, 0.3333, 0.875, 0.2778, 0.875, 0.2778, 0.75, 0.2778, 0.625, 0.2778, 0.75, 0.2222, 0.75, 0.2222, 0.625, 0.2778, 0.875, 0.25, 1.0, 0.2222, 0.875, 0.25, 0.0, 0.2778, 0.125, 0.2222, 0.125, 0.2778, 0.25, 0.2778, 0.375, 0.2222, 0.375, 0.2222, 0.25, 0.2778, 0.5, 0.2778, 0.625, 0.2222, 0.625, 0.2222, 0.5, 0.2778, 0.75, 0.2778, 0.875, 0.2222, 0.875, 0.2222, 0.75, 0.2778, 0.125, 0.2778, 0.25, 0.2222, 0.25, 0.2222, 0.125, 0.2778, 0.375, 0.2778, 0.5, 0.2222, 0.5, 0.2222, 0.375, 0.1944, 0.0, 0.2222, 0.125, 0.1667, 0.125, 0.2222, 0.25, 0.2222, 0.375, 0.1667, 0.375, 0.1667, 0.25, 0.2222, 0.5, 0.2222, 0.625, 0.1667, 0.625, 0.1667, 0.5, 0.2222, 0.75, 0.2222, 0.875, 0.1667, 0.875, 0.1667, 0.75, 0.2222, 0.125, 0.2222, 0.25, 0.1667, 0.25, 0.1667, 0.125, 0.2222, 0.375, 0.2222, 0.5, 0.1667, 0.5, 0.1667, 0.375, 0.2222, 0.625, 0.2222, 0.75, 0.1667, 0.75, 0.1667, 0.625, 0.2222, 0.875, 0.1944, 1.0, 0.1667, 0.875, 0.1667, 0.75, 0.1667, 0.875, 0.1111, 0.875, 0.1111, 0.75, 0.1667, 0.125, 0.1667, 0.25, 0.1111, 0.25, 0.1111, 0.125, 0.1667, 0.375, 0.1667, 0.5, 0.1111, 0.5, 0.1111, 0.375, 0.1667, 0.625, 0.1667, 0.75, 0.1111, 0.75, 0.1111, 0.625, 0.1667, 0.875, 0.1389, 1.0, 0.1111, 0.875, 0.1389, 0.0, 0.1667, 0.125, 0.1111, 0.125, 0.1667, 0.25, 0.1667, 0.375, 0.1111, 0.375, 0.1111, 0.25, 0.1667, 0.5, 0.1667, 0.625, 0.1111, 0.625, 0.1111, 0.5, 0.1111, 0.125, 0.1111, 0.25, 0.05556, 0.25, 0.05556, 0.125, 0.1111, 0.375, 0.1111, 0.5, 0.05556, 0.5, 0.05556, 0.375, 0.1111, 0.625, 0.1111, 0.75, 0.05556, 0.75, 0.05556, 0.625, 0.1111, 0.875, 0.08333, 1.0, 0.05556, 0.875, 0.08333, 0.0, 0.1111, 0.125, 0.05556, 0.125, 0.1111, 0.25, 0.1111, 0.375, 0.05556, 0.375, 0.05556, 0.25, 0.1111, 0.5, 0.1111, 0.625, 0.05556, 0.625, 0.05556, 0.5, 0.1111, 0.75, 0.1111, 0.875, 0.05556, 0.875, 0.05556, 0.75, 0.05556, 0.875, 0.02778, 1.0, 0.0, 0.875, 0.02778, 0.0, 0.05556, 0.125, 0.0, 0.125, 0.05556, 0.25, 0.05556, 0.375, 0.0, 0.375, 2.98e-08, 0.25, 0.05556, 0.5, 0.05556, 0.625, 0.0, 0.625, 2.98e-08, 0.5, 0.05556, 0.75, 0.05556, 0.875, 0.0, 0.875, 2.98e-08, 0.75, 0.05556, 0.125, 0.05556, 0.25, 2.98e-08, 0.25, 0.0, 0.125, 0.05556, 0.375, 0.05556, 0.5, 2.98e-08, 0.5, 0.0, 0.375, 0.05556, 0.625, 0.05556, 0.75, 2.98e-08, 0.75, 0.0, 0.625, 1.0, 0.25, 1.0, 0.375, 0.9444, 0.375, 0.9444, 0.25, 1.0, 0.5, 1.0, 0.625, 0.9444, 0.625, 0.9444, 0.5, 1.0, 0.75, 1.0, 0.875, 0.9444, 0.875, 0.9444, 0.75, 1.0, 0.125, 1.0, 0.25, 0.9444, 0.25, 0.9444, 0.125, 1.0, 0.375, 1.0, 0.5, 0.9444, 0.5, 0.9444, 0.375, 1.0, 0.625, 1.0, 0.75, 0.9444, 0.75, 0.9444, 0.625, 1.0, 0.875, 0.9722, 1.0, 0.9444, 0.875, 0.9722, 0.0, 1.0, 0.125, 0.9444, 0.125, 0.9444, 0.125, 0.9444, 0.25, 0.8889, 0.25, 0.8889, 0.125, 0.9444, 0.375, 0.9444, 0.5, 0.8889, 0.5, 0.8889, 0.375, 0.9444, 0.625, 0.9444, 0.75, 0.8889, 0.75, 0.8889, 0.625, 0.9444, 0.875, 0.9167, 1.0, 0.8889, 0.875, 0.9167, 0.0, 0.9444, 0.125, 0.8889, 0.125, 0.9444, 0.25, 0.9444, 0.375, 0.8889, 0.375, 0.8889, 0.25, 0.9444, 0.5, 0.9444, 0.625, 0.8889, 0.625, 0.8889, 0.5, 0.9444, 0.75, 0.9444, 0.875, 0.8889, 0.875, 0.8889, 0.75, 0.8889, 0.375, 0.8889, 0.5, 0.8333, 0.5, 0.8333, 0.375, 0.8889, 0.625, 0.8889, 0.75, 0.8333, 0.75, 0.8333, 0.625, 0.8889, 0.875, 0.8611, 1.0, 0.8333, 0.875, 0.8611, 0.0, 0.8889, 0.125, 0.8333, 0.125, 0.8889, 0.25, 0.8889, 0.375, 0.8333, 0.375, 0.8333, 0.25, 0.8889, 0.5, 0.8889, 0.625, 0.8333, 0.625, 0.8333, 0.5, 0.8889, 0.75, 0.8889, 0.875, 0.8333, 0.875, 0.8333, 0.75, 0.8889, 0.125, 0.8889, 0.25, 0.8333, 0.25, 0.8333, 0.125, 0.8056, 0.0, 0.8333, 0.125, 0.7778, 0.125, 0.8333, 0.25, 0.8333, 0.375, 0.7778, 0.375, 0.7778, 0.25, 0.8333, 0.5, 0.8333, 0.625, 0.7778, 0.625, 0.7778, 0.5, 0.8333, 0.75, 0.8333, 0.875, 0.7778, 0.875, 0.7778, 0.75, 0.8333, 0.125, 0.8333, 0.25, 0.7778, 0.25, 0.7778, 0.125, 0.8333, 0.375, 0.8333, 0.5, 0.7778, 0.5, 0.7778, 0.375, 0.8333, 0.625, 0.8333, 0.75, 0.7778, 0.75, 0.7778, 0.625, 0.8333, 0.875, 0.8056, 1.0, 0.7778, 0.875, 0.7778, 0.5, 0.7778, 0.625, 0.7222, 0.625, 0.7222, 0.5, 0.7778, 0.75, 0.7778, 0.875, 0.7222, 0.875, 0.7222, 0.75, 0.7778, 0.125, 0.7778, 0.25, 0.7222, 0.25, 0.7222, 0.125, 0.7778, 0.375, 0.7778, 0.5, 0.7222, 0.5, 0.7222, 0.375, 0.7778, 0.625, 0.7778, 0.75, 0.7222, 0.75, 0.7222, 0.625, 0.7778, 0.875, 0.75, 1.0, 0.7222, 0.875, 0.75, 0.0, 0.7778, 0.125, 0.7222, 0.125, 0.7778, 0.25, 0.7778, 0.375, 0.7222, 0.375, 0.7222, 0.25])
me_sphere.use_paint_bone_selection = False
me_sphere.use_paint_mask_vertex = True
me_sphere.update()
me_sphere_001 = bpy.data.meshes.new('Sphere.001')
me_sphere_001.from_pydata([(-0.1051, 0.3205, 0.3411), (-0.05199, 0.4533, 0.0), (0.02367, 0.1502, 0.4456), (0.1415, 0.2776, 0.3411), (0.2389, 0.3627, 0.1846), (0.2845, 0.3926, 0.0), (0.1285, 0.08673, 0.4456), (0.3343, 0.1603, 0.3411), (0.4571, 0.2094, 0.1846), (0.4948, 0.2266, 0.0), (0.1719, -4.676e-09, 0.4456), (0.4014, -1.419e-08, 0.3411), (0.5278, 4.838e-09, 0.1846), (0.5713, -1.419e-08, 0.0), (0.1285, -0.08673, 0.4456), (0.3343, -0.1603, 0.3411), (0.4571, -0.2094, 0.1846), (0.4948, -0.2266, 0.0), (0.02367, -0.1502, 0.4456), (0.1415, -0.2776, 0.3411), (0.2389, -0.3627, 0.1846), (0.2845, -0.3926, 0.0), (-0.1056, -0.1735, 0.4456), (-0.1051, -0.3205, 0.3411), (-0.0789, -0.4188, 0.1846), (-0.05199, -0.4533, 0.0), (-0.2154, -0.1502, 0.4456), (-0.2947, -0.2776, 0.3411), (-0.328, -0.3627, 0.1846), (-0.3404, -0.3926, 0.0), (-0.09244, 4.838e-09, 0.4823), (-0.2812, -0.08673, 0.4456), (-0.394, -0.1603, 0.3411), (-0.4568, -0.2094, 0.1846), (-0.4788, -0.2266, 0.0), (-0.2989, 4.838e-09, 0.4456), (-0.4257, 7.143e-08, 0.3411), (-0.4981, 4.838e-09, 0.1846), (-0.5236, 4.289e-08, 0.0), (-0.2812, 0.08673, 0.4456), (-0.394, 0.1603, 0.3411), (-0.4568, 0.2094, 0.1846), (-0.4788, 0.2266, 0.0), (-0.2154, 0.1502, 0.4456), (-0.2947, 0.2776, 0.3411), (-0.328, 0.3627, 0.1846), (-0.3404, 0.3926, 0.0), (-0.1056, 0.1735, 0.4456), (-0.0789, 0.4188, 0.1846)], [], [(48, 0, 3, 4), (47, 30, 2), (1, 48, 4, 5), (0, 47, 2, 3), (5, 4, 8, 9), (3, 2, 6, 7), (4, 3, 7, 8), (2, 30, 6), (9, 8, 12, 13), (7, 6, 10, 11), (8, 7, 11, 12), (6, 30, 10), (12, 11, 15, 16), (10, 30, 14), (13, 12, 16, 17), (11, 10, 14, 15), (16, 15, 19, 20), (14, 30, 18), (17, 16, 20, 21), (15, 14, 18, 19), (21, 20, 24, 25), (19, 18, 22, 23), (20, 19, 23, 24), (18, 30, 22), (23, 22, 26, 27), (24, 23, 27, 28), (22, 30, 26), (25, 24, 28, 29), (28, 27, 32, 33), (26, 30, 31), (29, 28, 33, 34), (27, 26, 31, 32), (31, 30, 35), (34, 33, 37, 38), (32, 31, 35, 36), (33, 32, 36, 37), (38, 37, 41, 42), (36, 35, 39, 40), (37, 36, 40, 41), (35, 30, 39), (41, 40, 44, 45), (39, 30, 43), (42, 41, 45, 46), (40, 39, 43, 44), (45, 44, 0, 48), (43, 30, 47), (46, 45, 48, 1), (44, 43, 47, 0), (1, 5, 9, 13, 17, 21, 25, 29, 34, 38, 42, 46)])
me_sphere_001.polygons.foreach_set('use_smooth', [True] * 49)
_uv = me_sphere_001.uv_layers.new(name='UVMap')
_uv.uv.foreach_set('vector', [0.75, 0.625, 0.75, 0.75, 0.6667, 0.75, 0.6667, 0.625, 0.75, 0.875, 0.7083, 1.0, 0.6667, 0.875, 0.75, 0.5, 0.75, 0.625, 0.6667, 0.625, 0.6667, 0.5, 0.75, 0.75, 0.75, 0.875, 0.6667, 0.875, 0.6667, 0.75, 0.6667, 0.5, 0.6667, 0.625, 0.5833, 0.625, 0.5833, 0.5, 0.6667, 0.75, 0.6667, 0.875, 0.5833, 0.875, 0.5833, 0.75, 0.6667, 0.625, 0.6667, 0.75, 0.5833, 0.75, 0.5833, 0.625, 0.6667, 0.875, 0.625, 1.0, 0.5833, 0.875, 0.5833, 0.5, 0.5833, 0.625, 0.5, 0.625, 0.5, 0.5, 0.5833, 0.75, 0.5833, 0.875, 0.5, 0.875, 0.5, 0.75, 0.5833, 0.625, 0.5833, 0.75, 0.5, 0.75, 0.5, 0.625, 0.5833, 0.875, 0.5417, 1.0, 0.5, 0.875, 0.5, 0.625, 0.5, 0.75, 0.4167, 0.75, 0.4167, 0.625, 0.5, 0.875, 0.4583, 1.0, 0.4167, 0.875, 0.5, 0.5, 0.5, 0.625, 0.4167, 0.625, 0.4167, 0.5, 0.5, 0.75, 0.5, 0.875, 0.4167, 0.875, 0.4167, 0.75, 0.4167, 0.625, 0.4167, 0.75, 0.3333, 0.75, 0.3333, 0.625, 0.4167, 0.875, 0.375, 1.0, 0.3333, 0.875, 0.4167, 0.5, 0.4167, 0.625, 0.3333, 0.625, 0.3333, 0.5, 0.4167, 0.75, 0.4167, 0.875, 0.3333, 0.875, 0.3333, 0.75, 0.3333, 0.5, 0.3333, 0.625, 0.25, 0.625, 0.25, 0.5, 0.3333, 0.75, 0.3333, 0.875, 0.25, 0.875, 0.25, 0.75, 0.3333, 0.625, 0.3333, 0.75, 0.25, 0.75, 0.25, 0.625, 0.3333, 0.875, 0.2917, 1.0, 0.25, 0.875, 0.25, 0.75, 0.25, 0.875, 0.1667, 0.875, 0.1667, 0.75, 0.25, 0.625, 0.25, 0.75, 0.1667, 0.75, 0.1667, 0.625, 0.25, 0.875, 0.2083, 1.0, 0.1667, 0.875, 0.25, 0.5, 0.25, 0.625, 0.1667, 0.625, 0.1667, 0.5, 0.1667, 0.625, 0.1667, 0.75, 0.08333, 0.75, 0.08333, 0.625, 0.1667, 0.875, 0.125, 1.0, 0.08333, 0.875, 0.1667, 0.5, 0.1667, 0.625, 0.08333, 0.625, 0.08333, 0.5, 0.1667, 0.75, 0.1667, 0.875, 0.08333, 0.875, 0.08333, 0.75, 0.08333, 0.875, 0.04167, 1.0, 0.0, 0.875, 0.08333, 0.5, 0.08333, 0.625, 0.0, 0.625, 0.0, 0.5, 0.08333, 0.75, 0.08333, 0.875, 0.0, 0.875, 0.0, 0.75, 0.08333, 0.625, 0.08333, 0.75, 0.0, 0.75, 0.0, 0.625, 1.0, 0.5, 1.0, 0.625, 0.9167, 0.625, 0.9167, 0.5, 1.0, 0.75, 1.0, 0.875, 0.9167, 0.875, 0.9167, 0.75, 1.0, 0.625, 1.0, 0.75, 0.9167, 0.75, 0.9167, 0.625, 1.0, 0.875, 0.9583, 1.0, 0.9167, 0.875, 0.9167, 0.625, 0.9167, 0.75, 0.8333, 0.75, 0.8333, 0.625, 0.9167, 0.875, 0.875, 1.0, 0.8333, 0.875, 0.9167, 0.5, 0.9167, 0.625, 0.8333, 0.625, 0.8333, 0.5, 0.9167, 0.75, 0.9167, 0.875, 0.8333, 0.875, 0.8333, 0.75, 0.8333, 0.625, 0.8333, 0.75, 0.75, 0.75, 0.75, 0.625, 0.8333, 0.875, 0.7917, 1.0, 0.75, 0.875, 0.8333, 0.5, 0.8333, 0.625, 0.75, 0.625, 0.75, 0.5, 0.8333, 0.75, 0.8333, 0.875, 0.75, 0.875, 0.75, 0.75, 0.75, 0.5, 0.6667, 0.5, 0.5833, 0.5, 0.5, 0.5, 0.4167, 0.5, 0.3333, 0.5, 0.25, 0.5, 0.1667, 0.5, 0.08333, 0.5, 1.0, 0.5, 0.9167, 0.5, 0.8333, 0.5])
me_sphere_001.use_paint_bone_selection = False
me_sphere_001.use_paint_mask_vertex = True
me_sphere_001.update()
me_sphere_002 = bpy.data.meshes.new('Sphere.002')
me_sphere_002.from_pydata([(-0.1051, 0.3205, 0.3411), (-0.05199, 0.4533, 0.0), (0.02367, 0.1502, 0.4456), (0.1415, 0.2776, 0.3411), (0.2389, 0.3627, 0.1846), (0.2845, 0.3926, 0.0), (0.1285, 0.08673, 0.4456), (0.3343, 0.1603, 0.3411), (0.4571, 0.2094, 0.1846), (0.4948, 0.2266, 0.0), (0.1719, -4.676e-09, 0.4456), (0.4014, -1.419e-08, 0.3411), (0.5278, 4.838e-09, 0.1846), (0.5713, -1.419e-08, 0.0), (0.1285, -0.08673, 0.4456), (0.3343, -0.1603, 0.3411), (0.4571, -0.2094, 0.1846), (0.4948, -0.2266, 0.0), (0.02367, -0.1502, 0.4456), (0.1415, -0.2776, 0.3411), (0.2389, -0.3627, 0.1846), (0.2845, -0.3926, 0.0), (-0.1056, -0.1735, 0.4456), (-0.1051, -0.3205, 0.3411), (-0.0789, -0.4188, 0.1846), (-0.05199, -0.4533, 0.0), (-0.2154, -0.1502, 0.4456), (-0.2947, -0.2776, 0.3411), (-0.328, -0.3627, 0.1846), (-0.3404, -0.3926, 0.0), (-0.09244, 4.838e-09, 0.4823), (-0.2812, -0.08673, 0.4456), (-0.394, -0.1603, 0.3411), (-0.4568, -0.2094, 0.1846), (-0.4788, -0.2266, 0.0), (-0.2989, 4.838e-09, 0.4456), (-0.4257, 7.143e-08, 0.3411), (-0.4981, 4.838e-09, 0.1846), (-0.5236, 4.289e-08, 0.0), (-0.2812, 0.08673, 0.4456), (-0.394, 0.1603, 0.3411), (-0.4568, 0.2094, 0.1846), (-0.4788, 0.2266, 0.0), (-0.2154, 0.1502, 0.4456), (-0.2947, 0.2776, 0.3411), (-0.328, 0.3627, 0.1846), (-0.3404, 0.3926, 0.0), (-0.1056, 0.1735, 0.4456), (-0.0789, 0.4188, 0.1846)], [], [(48, 0, 3, 4), (47, 30, 2), (1, 48, 4, 5), (0, 47, 2, 3), (5, 4, 8, 9), (3, 2, 6, 7), (4, 3, 7, 8), (2, 30, 6), (9, 8, 12, 13), (7, 6, 10, 11), (8, 7, 11, 12), (6, 30, 10), (12, 11, 15, 16), (10, 30, 14), (13, 12, 16, 17), (11, 10, 14, 15), (16, 15, 19, 20), (14, 30, 18), (17, 16, 20, 21), (15, 14, 18, 19), (21, 20, 24, 25), (19, 18, 22, 23), (20, 19, 23, 24), (18, 30, 22), (23, 22, 26, 27), (24, 23, 27, 28), (22, 30, 26), (25, 24, 28, 29), (28, 27, 32, 33), (26, 30, 31), (29, 28, 33, 34), (27, 26, 31, 32), (31, 30, 35), (34, 33, 37, 38), (32, 31, 35, 36), (33, 32, 36, 37), (38, 37, 41, 42), (36, 35, 39, 40), (37, 36, 40, 41), (35, 30, 39), (41, 40, 44, 45), (39, 30, 43), (42, 41, 45, 46), (40, 39, 43, 44), (45, 44, 0, 48), (43, 30, 47), (46, 45, 48, 1), (44, 43, 47, 0), (1, 5, 9, 13, 17, 21, 25, 29, 34, 38, 42, 46)])
me_sphere_002.polygons.foreach_set('use_smooth', [True] * 49)
_uv = me_sphere_002.uv_layers.new(name='UVMap')
_uv.uv.foreach_set('vector', [0.75, 0.625, 0.75, 0.75, 0.6667, 0.75, 0.6667, 0.625, 0.75, 0.875, 0.7083, 1.0, 0.6667, 0.875, 0.75, 0.5, 0.75, 0.625, 0.6667, 0.625, 0.6667, 0.5, 0.75, 0.75, 0.75, 0.875, 0.6667, 0.875, 0.6667, 0.75, 0.6667, 0.5, 0.6667, 0.625, 0.5833, 0.625, 0.5833, 0.5, 0.6667, 0.75, 0.6667, 0.875, 0.5833, 0.875, 0.5833, 0.75, 0.6667, 0.625, 0.6667, 0.75, 0.5833, 0.75, 0.5833, 0.625, 0.6667, 0.875, 0.625, 1.0, 0.5833, 0.875, 0.5833, 0.5, 0.5833, 0.625, 0.5, 0.625, 0.5, 0.5, 0.5833, 0.75, 0.5833, 0.875, 0.5, 0.875, 0.5, 0.75, 0.5833, 0.625, 0.5833, 0.75, 0.5, 0.75, 0.5, 0.625, 0.5833, 0.875, 0.5417, 1.0, 0.5, 0.875, 0.5, 0.625, 0.5, 0.75, 0.4167, 0.75, 0.4167, 0.625, 0.5, 0.875, 0.4583, 1.0, 0.4167, 0.875, 0.5, 0.5, 0.5, 0.625, 0.4167, 0.625, 0.4167, 0.5, 0.5, 0.75, 0.5, 0.875, 0.4167, 0.875, 0.4167, 0.75, 0.4167, 0.625, 0.4167, 0.75, 0.3333, 0.75, 0.3333, 0.625, 0.4167, 0.875, 0.375, 1.0, 0.3333, 0.875, 0.4167, 0.5, 0.4167, 0.625, 0.3333, 0.625, 0.3333, 0.5, 0.4167, 0.75, 0.4167, 0.875, 0.3333, 0.875, 0.3333, 0.75, 0.3333, 0.5, 0.3333, 0.625, 0.25, 0.625, 0.25, 0.5, 0.3333, 0.75, 0.3333, 0.875, 0.25, 0.875, 0.25, 0.75, 0.3333, 0.625, 0.3333, 0.75, 0.25, 0.75, 0.25, 0.625, 0.3333, 0.875, 0.2917, 1.0, 0.25, 0.875, 0.25, 0.75, 0.25, 0.875, 0.1667, 0.875, 0.1667, 0.75, 0.25, 0.625, 0.25, 0.75, 0.1667, 0.75, 0.1667, 0.625, 0.25, 0.875, 0.2083, 1.0, 0.1667, 0.875, 0.25, 0.5, 0.25, 0.625, 0.1667, 0.625, 0.1667, 0.5, 0.1667, 0.625, 0.1667, 0.75, 0.08333, 0.75, 0.08333, 0.625, 0.1667, 0.875, 0.125, 1.0, 0.08333, 0.875, 0.1667, 0.5, 0.1667, 0.625, 0.08333, 0.625, 0.08333, 0.5, 0.1667, 0.75, 0.1667, 0.875, 0.08333, 0.875, 0.08333, 0.75, 0.08333, 0.875, 0.04167, 1.0, 0.0, 0.875, 0.08333, 0.5, 0.08333, 0.625, 0.0, 0.625, 0.0, 0.5, 0.08333, 0.75, 0.08333, 0.875, 0.0, 0.875, 0.0, 0.75, 0.08333, 0.625, 0.08333, 0.75, 0.0, 0.75, 0.0, 0.625, 1.0, 0.5, 1.0, 0.625, 0.9167, 0.625, 0.9167, 0.5, 1.0, 0.75, 1.0, 0.875, 0.9167, 0.875, 0.9167, 0.75, 1.0, 0.625, 1.0, 0.75, 0.9167, 0.75, 0.9167, 0.625, 1.0, 0.875, 0.9583, 1.0, 0.9167, 0.875, 0.9167, 0.625, 0.9167, 0.75, 0.8333, 0.75, 0.8333, 0.625, 0.9167, 0.875, 0.875, 1.0, 0.8333, 0.875, 0.9167, 0.5, 0.9167, 0.625, 0.8333, 0.625, 0.8333, 0.5, 0.9167, 0.75, 0.9167, 0.875, 0.8333, 0.875, 0.8333, 0.75, 0.8333, 0.625, 0.8333, 0.75, 0.75, 0.75, 0.75, 0.625, 0.8333, 0.875, 0.7917, 1.0, 0.75, 0.875, 0.8333, 0.5, 0.8333, 0.625, 0.75, 0.625, 0.75, 0.5, 0.8333, 0.75, 0.8333, 0.875, 0.75, 0.875, 0.75, 0.75, 0.75, 0.5, 0.6667, 0.5, 0.5833, 0.5, 0.5, 0.5, 0.4167, 0.5, 0.3333, 0.5, 0.25, 0.5, 0.1667, 0.5, 0.08333, 0.5, 1.0, 0.5, 0.9167, 0.5, 0.8333, 0.5])
me_sphere_002.use_paint_bone_selection = False
me_sphere_002.use_paint_mask_vertex = True
me_sphere_002.update()
me_sphere_003 = bpy.data.meshes.new('Sphere.003')
me_sphere_003.from_pydata([(0.09293, 0.2553, 0.656), (0.1717, 0.4718, 0.502), (0.2243, 0.6164, 0.2717), (0.2428, 0.6672, 0.0), (0.2243, 0.6164, -0.2717), (0.1717, 0.4718, -0.502), (0.09293, 0.2553, -0.656), (0.1746, 0.2081, 0.656), (0.3227, 0.3846, 0.502), (0.4216, 0.5025, 0.2717), (0.4564, 0.5439, 0.0), (0.4216, 0.5025, -0.2717), (0.3227, 0.3846, -0.502), (0.1746, 0.2081, -0.656), (0.2353, 0.1359, 0.656), (0.4348, 0.251, 0.502), (0.5681, 0.328, 0.2717), (0.6149, 0.355, 0.0), (0.5681, 0.328, -0.2717), (0.4348, 0.251, -0.502), (0.2353, 0.1359, -0.656), (0.2676, 0.04718, 0.656), (0.4944, 0.08718, 0.502), (0.646, 0.1139, 0.2717), (0.6992, 0.1233, 0.0), (0.646, 0.1139, -0.2717), (0.4944, 0.08718, -0.502), (0.2676, 0.04718, -0.656), (0.2676, -0.04718, 0.656), (0.4944, -0.08718, 0.502), (0.646, -0.1139, 0.2717), (0.6992, -0.1233, 0.0), (0.646, -0.1139, -0.2717), (0.4944, -0.08718, -0.502), (0.2676, -0.04718, -0.656), (0.2353, -0.1359, 0.656), (0.4348, -0.251, 0.502), (0.5681, -0.328, 0.2717), (0.6149, -0.355, 0.0), (0.5681, -0.328, -0.2717), (0.4348, -0.251, -0.502), (0.2353, -0.1359, -0.656), (0.1746, -0.2081, 0.656), (0.3227, -0.3846, 0.502), (0.4216, -0.5025, 0.2717), (0.4564, -0.5439, 0.0), (0.4216, -0.5025, -0.2717), (0.3227, -0.3846, -0.502), (0.1746, -0.2081, -0.656), (0.09293, -0.2553, 0.656), (0.1717, -0.4718, 0.502), (0.2243, -0.6164, 0.2717), (0.2428, -0.6672, 0.0), (0.2243, -0.6164, -0.2717), (0.1717, -0.4718, -0.502), (0.09293, -0.2553, -0.656), (2.235e-08, -0.2717, 0.656), (8.941e-08, -0.502, 0.502), (2.98e-08, -0.656, 0.2717), (1.341e-07, -0.71, 0.0), (2.98e-08, -0.656, -0.2717), (8.941e-08, -0.502, -0.502), (2.235e-08, -0.2717, -0.656), (-0.09293, -0.2553, 0.656), (-0.1717, -0.4718, 0.502), (-0.2243, -0.6164, 0.2717), (-0.2428, -0.6672, 0.0), (-0.2243, -0.6164, -0.2717), (-0.1717, -0.4718, -0.502), (-0.09293, -0.2553, -0.656), (-0.1746, -0.2081, 0.656), (-0.3227, -0.3846, 0.502), (-0.4216, -0.5025, 0.2717), (-0.4564, -0.5439, 0.0), (-0.4216, -0.5025, -0.2717), (-0.3227, -0.3846, -0.502), (-0.1746, -0.2081, -0.656), (-0.2353, -0.1359, 0.656), (-0.4348, -0.251, 0.502), (-0.5681, -0.328, 0.2717), (-0.6149, -0.355, 0.0), (-0.5681, -0.328, -0.2717), (-0.4348, -0.251, -0.502), (-0.2353, -0.1359, -0.656), (0.0, 0.0, 0.71), (-0.2676, -0.04718, 0.656), (-0.4944, -0.08718, 0.502), (-0.646, -0.1139, 0.2717), (-0.6992, -0.1233, 0.0), (-0.646, -0.1139, -0.2717), (-0.4944, -0.08718, -0.502), (-0.2676, -0.04718, -0.656), (0.0, 0.0, -0.71), (-0.2676, 0.04718, 0.656), (-0.4944, 0.08718, 0.502), (-0.646, 0.1139, 0.2717), (-0.6992, 0.1233, 0.0), (-0.646, 0.1139, -0.2717), (-0.4944, 0.08718, -0.502), (-0.2676, 0.04718, -0.656), (-0.2353, 0.1359, 0.656), (-0.4348, 0.251, 0.502), (-0.5681, 0.328, 0.2717), (-0.6149, 0.355, 0.0), (-0.5681, 0.328, -0.2717), (-0.4348, 0.251, -0.502), (-0.2353, 0.1359, -0.656), (-0.1746, 0.2081, 0.656), (-0.3227, 0.3846, 0.502), (-0.4216, 0.5025, 0.2717), (-0.4564, 0.5439, 0.0), (-0.4216, 0.5025, -0.2717), (-0.3227, 0.3846, -0.502), (-0.1746, 0.2081, -0.656), (-0.09293, 0.2553, 0.656), (-0.1717, 0.4718, 0.502), (-0.2243, 0.6164, 0.2717), (-0.2428, 0.6672, 0.0), (-0.2243, 0.6164, -0.2717), (-0.1717, 0.4718, -0.502), (-0.09293, 0.2553, -0.656), (-7.451e-08, 0.2717, 0.656), (-1.639e-07, 0.502, 0.502), (-1.49e-07, 0.656, 0.2717), (-2.384e-07, 0.71, 0.0), (-1.49e-07, 0.656, -0.2717), (-1.639e-07, 0.502, -0.502), (-7.451e-08, 0.2717, -0.656)], [], [(127, 126, 5, 6), (125, 124, 3, 4), (123, 122, 1, 2), (121, 84, 0), (92, 127, 6), (126, 125, 4, 5), (124, 123, 2, 3), (122, 121, 0, 1), (0, 84, 7), (92, 6, 13), (5, 4, 11, 12), (3, 2, 9, 10), (1, 0, 7, 8), (6, 5, 12, 13), (4, 3, 10, 11), (2, 1, 8, 9), (12, 11, 18, 19), (10, 9, 16, 17), (8, 7, 14, 15), (13, 12, 19, 20), (11, 10, 17, 18), (9, 8, 15, 16), (7, 84, 14), (92, 13, 20), (20, 19, 26, 27), (18, 17, 24, 25), (16, 15, 22, 23), (14, 84, 21), (92, 20, 27), (19, 18, 25, 26), (17, 16, 23, 24), (15, 14, 21, 22), (25, 24, 31, 32), (23, 22, 29, 30), (21, 84, 28), (92, 27, 34), (26, 25, 32, 33), (24, 23, 30, 31), (22, 21, 28, 29), (27, 26, 33, 34), (92, 34, 41), (33, 32, 39, 40), (31, 30, 37, 38), (29, 28, 35, 36), (34, 33, 40, 41), (32, 31, 38, 39), (30, 29, 36, 37), (28, 84, 35), (38, 37, 44, 45), (36, 35, 42, 43), (41, 40, 47, 48), (39, 38, 45, 46), (37, 36, 43, 44), (35, 84, 42), (92, 41, 48), (40, 39, 46, 47), (48, 47, 54, 55), (46, 45, 52, 53), (44, 43, 50, 51), (42, 84, 49), (92, 48, 55), (47, 46, 53, 54), (45, 44, 51, 52), (43, 42, 49, 50), (51, 50, 57, 58), (49, 84, 56), (92, 55, 62), (54, 53, 60, 61), (52, 51, 58, 59), (50, 49, 56, 57), (55, 54, 61, 62), (53, 52, 59, 60), (92, 62, 69), (61, 60, 67, 68), (59, 58, 65, 66), (57, 56, 63, 64), (62, 61, 68, 69), (60, 59, 66, 67), (58, 57, 64, 65), (56, 84, 63), (64, 63, 70, 71), (69, 68, 75, 76), (67, 66, 73, 74), (65, 64, 71, 72), (63, 84, 70), (92, 69, 76), (68, 67, 74, 75), (66, 65, 72, 73), (76, 75, 82, 83), (74, 73, 80, 81), (72, 71, 78, 79), (70, 84, 77), (92, 76, 83), (75, 74, 81, 82), (73, 72, 79, 80), (71, 70, 77, 78), (77, 84, 85), (92, 83, 91), (82, 81, 89, 90), (80, 79, 87, 88), (78, 77, 85, 86), (83, 82, 90, 91), (81, 80, 88, 89), (79, 78, 86, 87), (90, 89, 97, 98), (88, 87, 95, 96), (86, 85, 93, 94), (91, 90, 98, 99), (89, 88, 96, 97), (87, 86, 94, 95), (85, 84, 93), (92, 91, 99), (99, 98, 105, 106), (97, 96, 103, 104), (95, 94, 101, 102), (93, 84, 100), (92, 99, 106), (98, 97, 104, 105), (96, 95, 102, 103), (94, 93, 100, 101), (104, 103, 110, 111), (102, 101, 108, 109), (100, 84, 107), (92, 106, 113), (105, 104, 111, 112), (103, 102, 109, 110), (101, 100, 107, 108), (106, 105, 112, 113), (92, 113, 120), (112, 111, 118, 119), (110, 109, 116, 117), (108, 107, 114, 115), (113, 112, 119, 120), (111, 110, 117, 118), (109, 108, 115, 116), (107, 84, 114), (117, 116, 123, 124), (115, 114, 121, 122), (120, 119, 126, 127), (118, 117, 124, 125), (116, 115, 122, 123), (114, 84, 121), (92, 120, 127), (119, 118, 125, 126)])
me_sphere_003.polygons.foreach_set('use_smooth', [True] * 144)
_uv = me_sphere_003.uv_layers.new(name='UVMap')
_uv.uv.foreach_set('vector', [0.7222, 0.125, 0.7222, 0.25, 0.6667, 0.25, 0.6667, 0.125, 0.7222, 0.375, 0.7222, 0.5, 0.6667, 0.5, 0.6667, 0.375, 0.7222, 0.625, 0.7222, 0.75, 0.6667, 0.75, 0.6667, 0.625, 0.7222, 0.875, 0.6944, 1.0, 0.6667, 0.875, 0.6944, 0.0, 0.7222, 0.125, 0.6667, 0.125, 0.7222, 0.25, 0.7222, 0.375, 0.6667, 0.375, 0.6667, 0.25, 0.7222, 0.5, 0.7222, 0.625, 0.6667, 0.625, 0.6667, 0.5, 0.7222, 0.75, 0.7222, 0.875, 0.6667, 0.875, 0.6667, 0.75, 0.6667, 0.875, 0.6389, 1.0, 0.6111, 0.875, 0.6389, 0.0, 0.6667, 0.125, 0.6111, 0.125, 0.6667, 0.25, 0.6667, 0.375, 0.6111, 0.375, 0.6111, 0.25, 0.6667, 0.5, 0.6667, 0.625, 0.6111, 0.625, 0.6111, 0.5, 0.6667, 0.75, 0.6667, 0.875, 0.6111, 0.875, 0.6111, 0.75, 0.6667, 0.125, 0.6667, 0.25, 0.6111, 0.25, 0.6111, 0.125, 0.6667, 0.375, 0.6667, 0.5, 0.6111, 0.5, 0.6111, 0.375, 0.6667, 0.625, 0.6667, 0.75, 0.6111, 0.75, 0.6111, 0.625, 0.6111, 0.25, 0.6111, 0.375, 0.5556, 0.375, 0.5556, 0.25, 0.6111, 0.5, 0.6111, 0.625, 0.5556, 0.625, 0.5556, 0.5, 0.6111, 0.75, 0.6111, 0.875, 0.5556, 0.875, 0.5556, 0.75, 0.6111, 0.125, 0.6111, 0.25, 0.5556, 0.25, 0.5556, 0.125, 0.6111, 0.375, 0.6111, 0.5, 0.5556, 0.5, 0.5556, 0.375, 0.6111, 0.625, 0.6111, 0.75, 0.5556, 0.75, 0.5556, 0.625, 0.6111, 0.875, 0.5833, 1.0, 0.5556, 0.875, 0.5833, 0.0, 0.6111, 0.125, 0.5556, 0.125, 0.5556, 0.125, 0.5556, 0.25, 0.5, 0.25, 0.5, 0.125, 0.5556, 0.375, 0.5556, 0.5, 0.5, 0.5, 0.5, 0.375, 0.5556, 0.625, 0.5556, 0.75, 0.5, 0.75, 0.5, 0.625, 0.5556, 0.875, 0.5278, 1.0, 0.5, 0.875, 0.5278, 0.0, 0.5556, 0.125, 0.5, 0.125, 0.5556, 0.25, 0.5556, 0.375, 0.5, 0.375, 0.5, 0.25, 0.5556, 0.5, 0.5556, 0.625, 0.5, 0.625, 0.5, 0.5, 0.5556, 0.75, 0.5556, 0.875, 0.5, 0.875, 0.5, 0.75, 0.5, 0.375, 0.5, 0.5, 0.4444, 0.5, 0.4444, 0.375, 0.5, 0.625, 0.5, 0.75, 0.4444, 0.75, 0.4444, 0.625, 0.5, 0.875, 0.4722, 1.0, 0.4444, 0.875, 0.4722, 0.0, 0.5, 0.125, 0.4444, 0.125, 0.5, 0.25, 0.5, 0.375, 0.4444, 0.375, 0.4444, 0.25, 0.5, 0.5, 0.5, 0.625, 0.4444, 0.625, 0.4444, 0.5, 0.5, 0.75, 0.5, 0.875, 0.4444, 0.875, 0.4444, 0.75, 0.5, 0.125, 0.5, 0.25, 0.4444, 0.25, 0.4444, 0.125, 0.4167, 0.0, 0.4444, 0.125, 0.3889, 0.125, 0.4444, 0.25, 0.4444, 0.375, 0.3889, 0.375, 0.3889, 0.25, 0.4444, 0.5, 0.4444, 0.625, 0.3889, 0.625, 0.3889, 0.5, 0.4444, 0.75, 0.4444, 0.875, 0.3889, 0.875, 0.3889, 0.75, 0.4444, 0.125, 0.4444, 0.25, 0.3889, 0.25, 0.3889, 0.125, 0.4444, 0.375, 0.4444, 0.5, 0.3889, 0.5, 0.3889, 0.375, 0.4444, 0.625, 0.4444, 0.75, 0.3889, 0.75, 0.3889, 0.625, 0.4444, 0.875, 0.4167, 1.0, 0.3889, 0.875, 0.3889, 0.5, 0.3889, 0.625, 0.3333, 0.625, 0.3333, 0.5, 0.3889, 0.75, 0.3889, 0.875, 0.3333, 0.875, 0.3333, 0.75, 0.3889, 0.125, 0.3889, 0.25, 0.3333, 0.25, 0.3333, 0.125, 0.3889, 0.375, 0.3889, 0.5, 0.3333, 0.5, 0.3333, 0.375, 0.3889, 0.625, 0.3889, 0.75, 0.3333, 0.75, 0.3333, 0.625, 0.3889, 0.875, 0.3611, 1.0, 0.3333, 0.875, 0.3611, 0.0, 0.3889, 0.125, 0.3333, 0.125, 0.3889, 0.25, 0.3889, 0.375, 0.3333, 0.375, 0.3333, 0.25, 0.3333, 0.125, 0.3333, 0.25, 0.2778, 0.25, 0.2778, 0.125, 0.3333, 0.375, 0.3333, 0.5, 0.2778, 0.5, 0.2778, 0.375, 0.3333, 0.625, 0.3333, 0.75, 0.2778, 0.75, 0.2778, 0.625, 0.3333, 0.875, 0.3056, 1.0, 0.2778, 0.875, 0.3056, 0.0, 0.3333, 0.125, 0.2778, 0.125, 0.3333, 0.25, 0.3333, 0.375, 0.2778, 0.375, 0.2778, 0.25, 0.3333, 0.5, 0.3333, 0.625, 0.2778, 0.625, 0.2778, 0.5, 0.3333, 0.75, 0.3333, 0.875, 0.2778, 0.875, 0.2778, 0.75, 0.2778, 0.625, 0.2778, 0.75, 0.2222, 0.75, 0.2222, 0.625, 0.2778, 0.875, 0.25, 1.0, 0.2222, 0.875, 0.25, 0.0, 0.2778, 0.125, 0.2222, 0.125, 0.2778, 0.25, 0.2778, 0.375, 0.2222, 0.375, 0.2222, 0.25, 0.2778, 0.5, 0.2778, 0.625, 0.2222, 0.625, 0.2222, 0.5, 0.2778, 0.75, 0.2778, 0.875, 0.2222, 0.875, 0.2222, 0.75, 0.2778, 0.125, 0.2778, 0.25, 0.2222, 0.25, 0.2222, 0.125, 0.2778, 0.375, 0.2778, 0.5, 0.2222, 0.5, 0.2222, 0.375, 0.1944, 0.0, 0.2222, 0.125, 0.1667, 0.125, 0.2222, 0.25, 0.2222, 0.375, 0.1667, 0.375, 0.1667, 0.25, 0.2222, 0.5, 0.2222, 0.625, 0.1667, 0.625, 0.1667, 0.5, 0.2222, 0.75, 0.2222, 0.875, 0.1667, 0.875, 0.1667, 0.75, 0.2222, 0.125, 0.2222, 0.25, 0.1667, 0.25, 0.1667, 0.125, 0.2222, 0.375, 0.2222, 0.5, 0.1667, 0.5, 0.1667, 0.375, 0.2222, 0.625, 0.2222, 0.75, 0.1667, 0.75, 0.1667, 0.625, 0.2222, 0.875, 0.1944, 1.0, 0.1667, 0.875, 0.1667, 0.75, 0.1667, 0.875, 0.1111, 0.875, 0.1111, 0.75, 0.1667, 0.125, 0.1667, 0.25, 0.1111, 0.25, 0.1111, 0.125, 0.1667, 0.375, 0.1667, 0.5, 0.1111, 0.5, 0.1111, 0.375, 0.1667, 0.625, 0.1667, 0.75, 0.1111, 0.75, 0.1111, 0.625, 0.1667, 0.875, 0.1389, 1.0, 0.1111, 0.875, 0.1389, 0.0, 0.1667, 0.125, 0.1111, 0.125, 0.1667, 0.25, 0.1667, 0.375, 0.1111, 0.375, 0.1111, 0.25, 0.1667, 0.5, 0.1667, 0.625, 0.1111, 0.625, 0.1111, 0.5, 0.1111, 0.125, 0.1111, 0.25, 0.05556, 0.25, 0.05556, 0.125, 0.1111, 0.375, 0.1111, 0.5, 0.05556, 0.5, 0.05556, 0.375, 0.1111, 0.625, 0.1111, 0.75, 0.05556, 0.75, 0.05556, 0.625, 0.1111, 0.875, 0.08333, 1.0, 0.05556, 0.875, 0.08333, 0.0, 0.1111, 0.125, 0.05556, 0.125, 0.1111, 0.25, 0.1111, 0.375, 0.05556, 0.375, 0.05556, 0.25, 0.1111, 0.5, 0.1111, 0.625, 0.05556, 0.625, 0.05556, 0.5, 0.1111, 0.75, 0.1111, 0.875, 0.05556, 0.875, 0.05556, 0.75, 0.05556, 0.875, 0.02778, 1.0, 0.0, 0.875, 0.02778, 0.0, 0.05556, 0.125, 0.0, 0.125, 0.05556, 0.25, 0.05556, 0.375, 0.0, 0.375, 2.98e-08, 0.25, 0.05556, 0.5, 0.05556, 0.625, 0.0, 0.625, 2.98e-08, 0.5, 0.05556, 0.75, 0.05556, 0.875, 0.0, 0.875, 2.98e-08, 0.75, 0.05556, 0.125, 0.05556, 0.25, 2.98e-08, 0.25, 0.0, 0.125, 0.05556, 0.375, 0.05556, 0.5, 2.98e-08, 0.5, 0.0, 0.375, 0.05556, 0.625, 0.05556, 0.75, 2.98e-08, 0.75, 0.0, 0.625, 1.0, 0.25, 1.0, 0.375, 0.9444, 0.375, 0.9444, 0.25, 1.0, 0.5, 1.0, 0.625, 0.9444, 0.625, 0.9444, 0.5, 1.0, 0.75, 1.0, 0.875, 0.9444, 0.875, 0.9444, 0.75, 1.0, 0.125, 1.0, 0.25, 0.9444, 0.25, 0.9444, 0.125, 1.0, 0.375, 1.0, 0.5, 0.9444, 0.5, 0.9444, 0.375, 1.0, 0.625, 1.0, 0.75, 0.9444, 0.75, 0.9444, 0.625, 1.0, 0.875, 0.9722, 1.0, 0.9444, 0.875, 0.9722, 0.0, 1.0, 0.125, 0.9444, 0.125, 0.9444, 0.125, 0.9444, 0.25, 0.8889, 0.25, 0.8889, 0.125, 0.9444, 0.375, 0.9444, 0.5, 0.8889, 0.5, 0.8889, 0.375, 0.9444, 0.625, 0.9444, 0.75, 0.8889, 0.75, 0.8889, 0.625, 0.9444, 0.875, 0.9167, 1.0, 0.8889, 0.875, 0.9167, 0.0, 0.9444, 0.125, 0.8889, 0.125, 0.9444, 0.25, 0.9444, 0.375, 0.8889, 0.375, 0.8889, 0.25, 0.9444, 0.5, 0.9444, 0.625, 0.8889, 0.625, 0.8889, 0.5, 0.9444, 0.75, 0.9444, 0.875, 0.8889, 0.875, 0.8889, 0.75, 0.8889, 0.375, 0.8889, 0.5, 0.8333, 0.5, 0.8333, 0.375, 0.8889, 0.625, 0.8889, 0.75, 0.8333, 0.75, 0.8333, 0.625, 0.8889, 0.875, 0.8611, 1.0, 0.8333, 0.875, 0.8611, 0.0, 0.8889, 0.125, 0.8333, 0.125, 0.8889, 0.25, 0.8889, 0.375, 0.8333, 0.375, 0.8333, 0.25, 0.8889, 0.5, 0.8889, 0.625, 0.8333, 0.625, 0.8333, 0.5, 0.8889, 0.75, 0.8889, 0.875, 0.8333, 0.875, 0.8333, 0.75, 0.8889, 0.125, 0.8889, 0.25, 0.8333, 0.25, 0.8333, 0.125, 0.8056, 0.0, 0.8333, 0.125, 0.7778, 0.125, 0.8333, 0.25, 0.8333, 0.375, 0.7778, 0.375, 0.7778, 0.25, 0.8333, 0.5, 0.8333, 0.625, 0.7778, 0.625, 0.7778, 0.5, 0.8333, 0.75, 0.8333, 0.875, 0.7778, 0.875, 0.7778, 0.75, 0.8333, 0.125, 0.8333, 0.25, 0.7778, 0.25, 0.7778, 0.125, 0.8333, 0.375, 0.8333, 0.5, 0.7778, 0.5, 0.7778, 0.375, 0.8333, 0.625, 0.8333, 0.75, 0.7778, 0.75, 0.7778, 0.625, 0.8333, 0.875, 0.8056, 1.0, 0.7778, 0.875, 0.7778, 0.5, 0.7778, 0.625, 0.7222, 0.625, 0.7222, 0.5, 0.7778, 0.75, 0.7778, 0.875, 0.7222, 0.875, 0.7222, 0.75, 0.7778, 0.125, 0.7778, 0.25, 0.7222, 0.25, 0.7222, 0.125, 0.7778, 0.375, 0.7778, 0.5, 0.7222, 0.5, 0.7222, 0.375, 0.7778, 0.625, 0.7778, 0.75, 0.7222, 0.75, 0.7222, 0.625, 0.7778, 0.875, 0.75, 1.0, 0.7222, 0.875, 0.75, 0.0, 0.7778, 0.125, 0.7222, 0.125, 0.7778, 0.25, 0.7778, 0.375, 0.7222, 0.375, 0.7222, 0.25])
me_sphere_003.use_paint_bone_selection = False
me_sphere_003.use_paint_mask_vertex = True
me_sphere_003.update()
me_sphere_004 = bpy.data.meshes.new('Sphere.004')
me_sphere_004.from_pydata([(0.09293, 0.2553, 0.656), (0.1717, 0.4718, 0.502), (0.2243, 0.6164, 0.2717), (0.2428, 0.6672, 0.0), (0.2243, 0.6164, -0.2717), (0.1717, 0.4718, -0.502), (0.09293, 0.2553, -0.656), (0.1746, 0.2081, 0.656), (0.3227, 0.3846, 0.502), (0.4216, 0.5025, 0.2717), (0.4564, 0.5439, 0.0), (0.4216, 0.5025, -0.2717), (0.3227, 0.3846, -0.502), (0.1746, 0.2081, -0.656), (0.2353, 0.1359, 0.656), (0.4348, 0.251, 0.502), (0.5681, 0.328, 0.2717), (0.6149, 0.355, 0.0), (0.5681, 0.328, -0.2717), (0.4348, 0.251, -0.502), (0.2353, 0.1359, -0.656), (0.2676, 0.04718, 0.656), (0.4944, 0.08718, 0.502), (0.646, 0.1139, 0.2717), (0.6992, 0.1233, 0.0), (0.646, 0.1139, -0.2717), (0.4944, 0.08718, -0.502), (0.2676, 0.04718, -0.656), (0.2676, -0.04718, 0.656), (0.4944, -0.08718, 0.502), (0.646, -0.1139, 0.2717), (0.6992, -0.1233, 0.0), (0.646, -0.1139, -0.2717), (0.4944, -0.08718, -0.502), (0.2676, -0.04718, -0.656), (0.2353, -0.1359, 0.656), (0.4348, -0.251, 0.502), (0.5681, -0.328, 0.2717), (0.6149, -0.355, 0.0), (0.5681, -0.328, -0.2717), (0.4348, -0.251, -0.502), (0.2353, -0.1359, -0.656), (0.1746, -0.2081, 0.656), (0.3227, -0.3846, 0.502), (0.4216, -0.5025, 0.2717), (0.4564, -0.5439, 0.0), (0.4216, -0.5025, -0.2717), (0.3227, -0.3846, -0.502), (0.1746, -0.2081, -0.656), (0.09293, -0.2553, 0.656), (0.1717, -0.4718, 0.502), (0.2243, -0.6164, 0.2717), (0.2428, -0.6672, 0.0), (0.2243, -0.6164, -0.2717), (0.1717, -0.4718, -0.502), (0.09293, -0.2553, -0.656), (2.235e-08, -0.2717, 0.656), (8.941e-08, -0.502, 0.502), (2.98e-08, -0.656, 0.2717), (1.341e-07, -0.71, 0.0), (2.98e-08, -0.656, -0.2717), (8.941e-08, -0.502, -0.502), (2.235e-08, -0.2717, -0.656), (-0.09293, -0.2553, 0.656), (-0.1717, -0.4718, 0.502), (-0.2243, -0.6164, 0.2717), (-0.2428, -0.6672, 0.0), (-0.2243, -0.6164, -0.2717), (-0.1717, -0.4718, -0.502), (-0.09293, -0.2553, -0.656), (-0.1746, -0.2081, 0.656), (-0.3227, -0.3846, 0.502), (-0.4216, -0.5025, 0.2717), (-0.4564, -0.5439, 0.0), (-0.4216, -0.5025, -0.2717), (-0.3227, -0.3846, -0.502), (-0.1746, -0.2081, -0.656), (-0.2353, -0.1359, 0.656), (-0.4348, -0.251, 0.502), (-0.5681, -0.328, 0.2717), (-0.6149, -0.355, 0.0), (-0.5681, -0.328, -0.2717), (-0.4348, -0.251, -0.502), (-0.2353, -0.1359, -0.656), (0.0, 0.0, 0.71), (-0.2676, -0.04718, 0.656), (-0.4944, -0.08718, 0.502), (-0.646, -0.1139, 0.2717), (-0.6992, -0.1233, 0.0), (-0.646, -0.1139, -0.2717), (-0.4944, -0.08718, -0.502), (-0.2676, -0.04718, -0.656), (0.0, 0.0, -0.71), (-0.2676, 0.04718, 0.656), (-0.4944, 0.08718, 0.502), (-0.646, 0.1139, 0.2717), (-0.6992, 0.1233, 0.0), (-0.646, 0.1139, -0.2717), (-0.4944, 0.08718, -0.502), (-0.2676, 0.04718, -0.656), (-0.2353, 0.1359, 0.656), (-0.4348, 0.251, 0.502), (-0.5681, 0.328, 0.2717), (-0.6149, 0.355, 0.0), (-0.5681, 0.328, -0.2717), (-0.4348, 0.251, -0.502), (-0.2353, 0.1359, -0.656), (-0.1746, 0.2081, 0.656), (-0.3227, 0.3846, 0.502), (-0.4216, 0.5025, 0.2717), (-0.4564, 0.5439, 0.0), (-0.4216, 0.5025, -0.2717), (-0.3227, 0.3846, -0.502), (-0.1746, 0.2081, -0.656), (-0.09293, 0.2553, 0.656), (-0.1717, 0.4718, 0.502), (-0.2243, 0.6164, 0.2717), (-0.2428, 0.6672, 0.0), (-0.2243, 0.6164, -0.2717), (-0.1717, 0.4718, -0.502), (-0.09293, 0.2553, -0.656), (-7.451e-08, 0.2717, 0.656), (-1.639e-07, 0.502, 0.502), (-1.49e-07, 0.656, 0.2717), (-2.384e-07, 0.71, 0.0), (-1.49e-07, 0.656, -0.2717), (-1.639e-07, 0.502, -0.502), (-7.451e-08, 0.2717, -0.656)], [], [(127, 126, 5, 6), (125, 124, 3, 4), (123, 122, 1, 2), (121, 84, 0), (92, 127, 6), (126, 125, 4, 5), (124, 123, 2, 3), (122, 121, 0, 1), (0, 84, 7), (92, 6, 13), (5, 4, 11, 12), (3, 2, 9, 10), (1, 0, 7, 8), (6, 5, 12, 13), (4, 3, 10, 11), (2, 1, 8, 9), (12, 11, 18, 19), (10, 9, 16, 17), (8, 7, 14, 15), (13, 12, 19, 20), (11, 10, 17, 18), (9, 8, 15, 16), (7, 84, 14), (92, 13, 20), (20, 19, 26, 27), (18, 17, 24, 25), (16, 15, 22, 23), (14, 84, 21), (92, 20, 27), (19, 18, 25, 26), (17, 16, 23, 24), (15, 14, 21, 22), (25, 24, 31, 32), (23, 22, 29, 30), (21, 84, 28), (92, 27, 34), (26, 25, 32, 33), (24, 23, 30, 31), (22, 21, 28, 29), (27, 26, 33, 34), (92, 34, 41), (33, 32, 39, 40), (31, 30, 37, 38), (29, 28, 35, 36), (34, 33, 40, 41), (32, 31, 38, 39), (30, 29, 36, 37), (28, 84, 35), (38, 37, 44, 45), (36, 35, 42, 43), (41, 40, 47, 48), (39, 38, 45, 46), (37, 36, 43, 44), (35, 84, 42), (92, 41, 48), (40, 39, 46, 47), (48, 47, 54, 55), (46, 45, 52, 53), (44, 43, 50, 51), (42, 84, 49), (92, 48, 55), (47, 46, 53, 54), (45, 44, 51, 52), (43, 42, 49, 50), (51, 50, 57, 58), (49, 84, 56), (92, 55, 62), (54, 53, 60, 61), (52, 51, 58, 59), (50, 49, 56, 57), (55, 54, 61, 62), (53, 52, 59, 60), (92, 62, 69), (61, 60, 67, 68), (59, 58, 65, 66), (57, 56, 63, 64), (62, 61, 68, 69), (60, 59, 66, 67), (58, 57, 64, 65), (56, 84, 63), (64, 63, 70, 71), (69, 68, 75, 76), (67, 66, 73, 74), (65, 64, 71, 72), (63, 84, 70), (92, 69, 76), (68, 67, 74, 75), (66, 65, 72, 73), (76, 75, 82, 83), (74, 73, 80, 81), (72, 71, 78, 79), (70, 84, 77), (92, 76, 83), (75, 74, 81, 82), (73, 72, 79, 80), (71, 70, 77, 78), (77, 84, 85), (92, 83, 91), (82, 81, 89, 90), (80, 79, 87, 88), (78, 77, 85, 86), (83, 82, 90, 91), (81, 80, 88, 89), (79, 78, 86, 87), (90, 89, 97, 98), (88, 87, 95, 96), (86, 85, 93, 94), (91, 90, 98, 99), (89, 88, 96, 97), (87, 86, 94, 95), (85, 84, 93), (92, 91, 99), (99, 98, 105, 106), (97, 96, 103, 104), (95, 94, 101, 102), (93, 84, 100), (92, 99, 106), (98, 97, 104, 105), (96, 95, 102, 103), (94, 93, 100, 101), (104, 103, 110, 111), (102, 101, 108, 109), (100, 84, 107), (92, 106, 113), (105, 104, 111, 112), (103, 102, 109, 110), (101, 100, 107, 108), (106, 105, 112, 113), (92, 113, 120), (112, 111, 118, 119), (110, 109, 116, 117), (108, 107, 114, 115), (113, 112, 119, 120), (111, 110, 117, 118), (109, 108, 115, 116), (107, 84, 114), (117, 116, 123, 124), (115, 114, 121, 122), (120, 119, 126, 127), (118, 117, 124, 125), (116, 115, 122, 123), (114, 84, 121), (92, 120, 127), (119, 118, 125, 126)])
me_sphere_004.polygons.foreach_set('use_smooth', [True] * 144)
_uv = me_sphere_004.uv_layers.new(name='UVMap')
_uv.uv.foreach_set('vector', [0.7222, 0.125, 0.7222, 0.25, 0.6667, 0.25, 0.6667, 0.125, 0.7222, 0.375, 0.7222, 0.5, 0.6667, 0.5, 0.6667, 0.375, 0.7222, 0.625, 0.7222, 0.75, 0.6667, 0.75, 0.6667, 0.625, 0.7222, 0.875, 0.6944, 1.0, 0.6667, 0.875, 0.6944, 0.0, 0.7222, 0.125, 0.6667, 0.125, 0.7222, 0.25, 0.7222, 0.375, 0.6667, 0.375, 0.6667, 0.25, 0.7222, 0.5, 0.7222, 0.625, 0.6667, 0.625, 0.6667, 0.5, 0.7222, 0.75, 0.7222, 0.875, 0.6667, 0.875, 0.6667, 0.75, 0.6667, 0.875, 0.6389, 1.0, 0.6111, 0.875, 0.6389, 0.0, 0.6667, 0.125, 0.6111, 0.125, 0.6667, 0.25, 0.6667, 0.375, 0.6111, 0.375, 0.6111, 0.25, 0.6667, 0.5, 0.6667, 0.625, 0.6111, 0.625, 0.6111, 0.5, 0.6667, 0.75, 0.6667, 0.875, 0.6111, 0.875, 0.6111, 0.75, 0.6667, 0.125, 0.6667, 0.25, 0.6111, 0.25, 0.6111, 0.125, 0.6667, 0.375, 0.6667, 0.5, 0.6111, 0.5, 0.6111, 0.375, 0.6667, 0.625, 0.6667, 0.75, 0.6111, 0.75, 0.6111, 0.625, 0.6111, 0.25, 0.6111, 0.375, 0.5556, 0.375, 0.5556, 0.25, 0.6111, 0.5, 0.6111, 0.625, 0.5556, 0.625, 0.5556, 0.5, 0.6111, 0.75, 0.6111, 0.875, 0.5556, 0.875, 0.5556, 0.75, 0.6111, 0.125, 0.6111, 0.25, 0.5556, 0.25, 0.5556, 0.125, 0.6111, 0.375, 0.6111, 0.5, 0.5556, 0.5, 0.5556, 0.375, 0.6111, 0.625, 0.6111, 0.75, 0.5556, 0.75, 0.5556, 0.625, 0.6111, 0.875, 0.5833, 1.0, 0.5556, 0.875, 0.5833, 0.0, 0.6111, 0.125, 0.5556, 0.125, 0.5556, 0.125, 0.5556, 0.25, 0.5, 0.25, 0.5, 0.125, 0.5556, 0.375, 0.5556, 0.5, 0.5, 0.5, 0.5, 0.375, 0.5556, 0.625, 0.5556, 0.75, 0.5, 0.75, 0.5, 0.625, 0.5556, 0.875, 0.5278, 1.0, 0.5, 0.875, 0.5278, 0.0, 0.5556, 0.125, 0.5, 0.125, 0.5556, 0.25, 0.5556, 0.375, 0.5, 0.375, 0.5, 0.25, 0.5556, 0.5, 0.5556, 0.625, 0.5, 0.625, 0.5, 0.5, 0.5556, 0.75, 0.5556, 0.875, 0.5, 0.875, 0.5, 0.75, 0.5, 0.375, 0.5, 0.5, 0.4444, 0.5, 0.4444, 0.375, 0.5, 0.625, 0.5, 0.75, 0.4444, 0.75, 0.4444, 0.625, 0.5, 0.875, 0.4722, 1.0, 0.4444, 0.875, 0.4722, 0.0, 0.5, 0.125, 0.4444, 0.125, 0.5, 0.25, 0.5, 0.375, 0.4444, 0.375, 0.4444, 0.25, 0.5, 0.5, 0.5, 0.625, 0.4444, 0.625, 0.4444, 0.5, 0.5, 0.75, 0.5, 0.875, 0.4444, 0.875, 0.4444, 0.75, 0.5, 0.125, 0.5, 0.25, 0.4444, 0.25, 0.4444, 0.125, 0.4167, 0.0, 0.4444, 0.125, 0.3889, 0.125, 0.4444, 0.25, 0.4444, 0.375, 0.3889, 0.375, 0.3889, 0.25, 0.4444, 0.5, 0.4444, 0.625, 0.3889, 0.625, 0.3889, 0.5, 0.4444, 0.75, 0.4444, 0.875, 0.3889, 0.875, 0.3889, 0.75, 0.4444, 0.125, 0.4444, 0.25, 0.3889, 0.25, 0.3889, 0.125, 0.4444, 0.375, 0.4444, 0.5, 0.3889, 0.5, 0.3889, 0.375, 0.4444, 0.625, 0.4444, 0.75, 0.3889, 0.75, 0.3889, 0.625, 0.4444, 0.875, 0.4167, 1.0, 0.3889, 0.875, 0.3889, 0.5, 0.3889, 0.625, 0.3333, 0.625, 0.3333, 0.5, 0.3889, 0.75, 0.3889, 0.875, 0.3333, 0.875, 0.3333, 0.75, 0.3889, 0.125, 0.3889, 0.25, 0.3333, 0.25, 0.3333, 0.125, 0.3889, 0.375, 0.3889, 0.5, 0.3333, 0.5, 0.3333, 0.375, 0.3889, 0.625, 0.3889, 0.75, 0.3333, 0.75, 0.3333, 0.625, 0.3889, 0.875, 0.3611, 1.0, 0.3333, 0.875, 0.3611, 0.0, 0.3889, 0.125, 0.3333, 0.125, 0.3889, 0.25, 0.3889, 0.375, 0.3333, 0.375, 0.3333, 0.25, 0.3333, 0.125, 0.3333, 0.25, 0.2778, 0.25, 0.2778, 0.125, 0.3333, 0.375, 0.3333, 0.5, 0.2778, 0.5, 0.2778, 0.375, 0.3333, 0.625, 0.3333, 0.75, 0.2778, 0.75, 0.2778, 0.625, 0.3333, 0.875, 0.3056, 1.0, 0.2778, 0.875, 0.3056, 0.0, 0.3333, 0.125, 0.2778, 0.125, 0.3333, 0.25, 0.3333, 0.375, 0.2778, 0.375, 0.2778, 0.25, 0.3333, 0.5, 0.3333, 0.625, 0.2778, 0.625, 0.2778, 0.5, 0.3333, 0.75, 0.3333, 0.875, 0.2778, 0.875, 0.2778, 0.75, 0.2778, 0.625, 0.2778, 0.75, 0.2222, 0.75, 0.2222, 0.625, 0.2778, 0.875, 0.25, 1.0, 0.2222, 0.875, 0.25, 0.0, 0.2778, 0.125, 0.2222, 0.125, 0.2778, 0.25, 0.2778, 0.375, 0.2222, 0.375, 0.2222, 0.25, 0.2778, 0.5, 0.2778, 0.625, 0.2222, 0.625, 0.2222, 0.5, 0.2778, 0.75, 0.2778, 0.875, 0.2222, 0.875, 0.2222, 0.75, 0.2778, 0.125, 0.2778, 0.25, 0.2222, 0.25, 0.2222, 0.125, 0.2778, 0.375, 0.2778, 0.5, 0.2222, 0.5, 0.2222, 0.375, 0.1944, 0.0, 0.2222, 0.125, 0.1667, 0.125, 0.2222, 0.25, 0.2222, 0.375, 0.1667, 0.375, 0.1667, 0.25, 0.2222, 0.5, 0.2222, 0.625, 0.1667, 0.625, 0.1667, 0.5, 0.2222, 0.75, 0.2222, 0.875, 0.1667, 0.875, 0.1667, 0.75, 0.2222, 0.125, 0.2222, 0.25, 0.1667, 0.25, 0.1667, 0.125, 0.2222, 0.375, 0.2222, 0.5, 0.1667, 0.5, 0.1667, 0.375, 0.2222, 0.625, 0.2222, 0.75, 0.1667, 0.75, 0.1667, 0.625, 0.2222, 0.875, 0.1944, 1.0, 0.1667, 0.875, 0.1667, 0.75, 0.1667, 0.875, 0.1111, 0.875, 0.1111, 0.75, 0.1667, 0.125, 0.1667, 0.25, 0.1111, 0.25, 0.1111, 0.125, 0.1667, 0.375, 0.1667, 0.5, 0.1111, 0.5, 0.1111, 0.375, 0.1667, 0.625, 0.1667, 0.75, 0.1111, 0.75, 0.1111, 0.625, 0.1667, 0.875, 0.1389, 1.0, 0.1111, 0.875, 0.1389, 0.0, 0.1667, 0.125, 0.1111, 0.125, 0.1667, 0.25, 0.1667, 0.375, 0.1111, 0.375, 0.1111, 0.25, 0.1667, 0.5, 0.1667, 0.625, 0.1111, 0.625, 0.1111, 0.5, 0.1111, 0.125, 0.1111, 0.25, 0.05556, 0.25, 0.05556, 0.125, 0.1111, 0.375, 0.1111, 0.5, 0.05556, 0.5, 0.05556, 0.375, 0.1111, 0.625, 0.1111, 0.75, 0.05556, 0.75, 0.05556, 0.625, 0.1111, 0.875, 0.08333, 1.0, 0.05556, 0.875, 0.08333, 0.0, 0.1111, 0.125, 0.05556, 0.125, 0.1111, 0.25, 0.1111, 0.375, 0.05556, 0.375, 0.05556, 0.25, 0.1111, 0.5, 0.1111, 0.625, 0.05556, 0.625, 0.05556, 0.5, 0.1111, 0.75, 0.1111, 0.875, 0.05556, 0.875, 0.05556, 0.75, 0.05556, 0.875, 0.02778, 1.0, 0.0, 0.875, 0.02778, 0.0, 0.05556, 0.125, 0.0, 0.125, 0.05556, 0.25, 0.05556, 0.375, 0.0, 0.375, 2.98e-08, 0.25, 0.05556, 0.5, 0.05556, 0.625, 0.0, 0.625, 2.98e-08, 0.5, 0.05556, 0.75, 0.05556, 0.875, 0.0, 0.875, 2.98e-08, 0.75, 0.05556, 0.125, 0.05556, 0.25, 2.98e-08, 0.25, 0.0, 0.125, 0.05556, 0.375, 0.05556, 0.5, 2.98e-08, 0.5, 0.0, 0.375, 0.05556, 0.625, 0.05556, 0.75, 2.98e-08, 0.75, 0.0, 0.625, 1.0, 0.25, 1.0, 0.375, 0.9444, 0.375, 0.9444, 0.25, 1.0, 0.5, 1.0, 0.625, 0.9444, 0.625, 0.9444, 0.5, 1.0, 0.75, 1.0, 0.875, 0.9444, 0.875, 0.9444, 0.75, 1.0, 0.125, 1.0, 0.25, 0.9444, 0.25, 0.9444, 0.125, 1.0, 0.375, 1.0, 0.5, 0.9444, 0.5, 0.9444, 0.375, 1.0, 0.625, 1.0, 0.75, 0.9444, 0.75, 0.9444, 0.625, 1.0, 0.875, 0.9722, 1.0, 0.9444, 0.875, 0.9722, 0.0, 1.0, 0.125, 0.9444, 0.125, 0.9444, 0.125, 0.9444, 0.25, 0.8889, 0.25, 0.8889, 0.125, 0.9444, 0.375, 0.9444, 0.5, 0.8889, 0.5, 0.8889, 0.375, 0.9444, 0.625, 0.9444, 0.75, 0.8889, 0.75, 0.8889, 0.625, 0.9444, 0.875, 0.9167, 1.0, 0.8889, 0.875, 0.9167, 0.0, 0.9444, 0.125, 0.8889, 0.125, 0.9444, 0.25, 0.9444, 0.375, 0.8889, 0.375, 0.8889, 0.25, 0.9444, 0.5, 0.9444, 0.625, 0.8889, 0.625, 0.8889, 0.5, 0.9444, 0.75, 0.9444, 0.875, 0.8889, 0.875, 0.8889, 0.75, 0.8889, 0.375, 0.8889, 0.5, 0.8333, 0.5, 0.8333, 0.375, 0.8889, 0.625, 0.8889, 0.75, 0.8333, 0.75, 0.8333, 0.625, 0.8889, 0.875, 0.8611, 1.0, 0.8333, 0.875, 0.8611, 0.0, 0.8889, 0.125, 0.8333, 0.125, 0.8889, 0.25, 0.8889, 0.375, 0.8333, 0.375, 0.8333, 0.25, 0.8889, 0.5, 0.8889, 0.625, 0.8333, 0.625, 0.8333, 0.5, 0.8889, 0.75, 0.8889, 0.875, 0.8333, 0.875, 0.8333, 0.75, 0.8889, 0.125, 0.8889, 0.25, 0.8333, 0.25, 0.8333, 0.125, 0.8056, 0.0, 0.8333, 0.125, 0.7778, 0.125, 0.8333, 0.25, 0.8333, 0.375, 0.7778, 0.375, 0.7778, 0.25, 0.8333, 0.5, 0.8333, 0.625, 0.7778, 0.625, 0.7778, 0.5, 0.8333, 0.75, 0.8333, 0.875, 0.7778, 0.875, 0.7778, 0.75, 0.8333, 0.125, 0.8333, 0.25, 0.7778, 0.25, 0.7778, 0.125, 0.8333, 0.375, 0.8333, 0.5, 0.7778, 0.5, 0.7778, 0.375, 0.8333, 0.625, 0.8333, 0.75, 0.7778, 0.75, 0.7778, 0.625, 0.8333, 0.875, 0.8056, 1.0, 0.7778, 0.875, 0.7778, 0.5, 0.7778, 0.625, 0.7222, 0.625, 0.7222, 0.5, 0.7778, 0.75, 0.7778, 0.875, 0.7222, 0.875, 0.7222, 0.75, 0.7778, 0.125, 0.7778, 0.25, 0.7222, 0.25, 0.7222, 0.125, 0.7778, 0.375, 0.7778, 0.5, 0.7222, 0.5, 0.7222, 0.375, 0.7778, 0.625, 0.7778, 0.75, 0.7222, 0.75, 0.7222, 0.625, 0.7778, 0.875, 0.75, 1.0, 0.7222, 0.875, 0.75, 0.0, 0.7778, 0.125, 0.7222, 0.125, 0.7778, 0.25, 0.7778, 0.375, 0.7222, 0.375, 0.7222, 0.25])
me_sphere_004.use_paint_bone_selection = False
me_sphere_004.use_paint_mask_vertex = True
me_sphere_004.update()
me_plane = bpy.data.meshes.new('Plane')
me_plane.from_pydata([(-1.0, -0.5, 0.0), (1.0, -0.5, 0.0), (-1.0, 0.5, 0.0), (1.0, 0.5, 0.0), (3.0, 0.0, 0.0), (1.0, 1.5, 0.0), (1.0, -1.5, 0.0)], [], [(0, 1, 3, 2), (3, 1, 4), (3, 4, 5), (4, 1, 6)])
_uv = me_plane.uv_layers.new(name='UVMap')
_uv.uv.foreach_set('vector', [0.0, 0.0, 1.0, 0.0, 1.0, 1.0, 0.0, 1.0, 1.0, 1.0, 1.0, 0.0, 1.0, 1.0, 1.0, 1.0, 1.0, 1.0, 1.0, 1.0, 1.0, 0.0, 1.0, 0.0, 1.0, 0.0])
me_plane.update()
arm_armature = bpy.data.armatures.new('Armature')  # bones are not reproduced

# ---- objects
ob_body = bpy.data.objects.new('Body', me_cylinder)
ob_head = bpy.data.objects.new('Head', me_sphere)
ob_footr = bpy.data.objects.new('FootR', me_sphere_001)
ob_footl = bpy.data.objects.new('FootL', me_sphere_002)
ob_handl = bpy.data.objects.new('HandL', me_sphere_003)
ob_handr = bpy.data.objects.new('HandR', me_sphere_004)
ob_dir__noimp = bpy.data.objects.new('Dir -noimp', me_plane)
ob_armature = bpy.data.objects.new('Armature', arm_armature)

# ---- transforms, parenting, visibility, modifiers, constraints
ob_body.parent = ob_armature
ob_body.location = (0.0, 0.0, 1.735)
_vg = ob_body.vertex_groups.new(name='Body')
_vg.add([0, 1, 2, 3, 4, 5, 6, 7, 8, 9, 10, 11, 12, 13, 14, 15, 16, 17, 18, 19, 20, 21, 22, 23, 24, 25, 26, 27, 28, 29, 30, 31, 32, 33, 34, 35, 36, 37, 38, 39, 40, 41, 42, 43, 44, 45, 46, 47, 48, 49, 50, 51, 52, 53, 54, 55, 56, 57, 58, 59, 60, 61, 62, 63, 64, 65, 66, 67, 68, 69, 70, 71, 72, 73, 74, 75, 76, 77, 78, 79, 80, 81, 82, 83, 84, 85, 86, 87, 88, 89, 90, 91, 92, 93, 94, 95, 96, 97, 98, 99, 100, 101, 102, 103, 104, 105, 106, 107, 108, 109, 110, 111, 112, 113, 114, 115, 116, 117, 118, 119, 120, 121, 122, 123, 124, 125, 126, 127], 1.0, 'REPLACE')
_vg = ob_body.vertex_groups.new(name='Head')
_vg = ob_body.vertex_groups.new(name='HandR')
_vg = ob_body.vertex_groups.new(name='HandL')
_vg = ob_body.vertex_groups.new(name='FootL')
_vg = ob_body.vertex_groups.new(name='FootR')
_m = ob_body.modifiers.new('Auto Smooth', 'NODES')
_m.node_group = ng_auto_smooth
_gi = [s.identifier for s in ng_auto_smooth.interface.items_tree if s.item_type == 'SOCKET' and s.in_out == 'INPUT']
_m[_gi[1]] = 0.6615  # Angle
_m = ob_body.modifiers.new('Armature', 'ARMATURE')
_m.object = ob_armature
ob_head.parent = ob_armature
ob_head.location = (0.0, 0.0, 3.499)
_vg = ob_head.vertex_groups.new(name='Body')
_vg = ob_head.vertex_groups.new(name='Head')
_vg.add([0, 1, 2, 3, 4, 5, 6, 7, 8, 9, 10, 11, 12, 13, 14, 15, 16, 17, 18, 19, 20, 21, 22, 23, 24, 25, 26, 27, 28, 29, 30, 31, 32, 33, 34, 35, 36, 37, 38, 39, 40, 41, 42, 43, 44, 45, 46, 47, 48, 49, 50, 51, 52, 53, 54, 55, 56, 57, 58, 59, 60, 61, 62, 63, 64, 65, 66, 67, 68, 69, 70, 71, 72, 73, 74, 75, 76, 77, 78, 79, 80, 81, 82, 83, 84, 85, 86, 87, 88, 89, 90, 91, 92, 93, 94, 95, 96, 97, 98, 99, 100, 101, 102, 103, 104, 105, 106, 107, 108, 109, 110, 111, 112, 113, 114, 115, 116, 117, 118, 119, 120, 121, 122, 123, 124, 125, 126, 127], 1.0, 'REPLACE')
_vg = ob_head.vertex_groups.new(name='HandR')
_vg = ob_head.vertex_groups.new(name='HandL')
_vg = ob_head.vertex_groups.new(name='FootL')
_vg = ob_head.vertex_groups.new(name='FootR')
_m = ob_head.modifiers.new('Auto Smooth', 'NODES')
_m.node_group = ng_auto_smooth
_gi = [s.identifier for s in ng_auto_smooth.interface.items_tree if s.item_type == 'SOCKET' and s.in_out == 'INPUT']
_m[_gi[1]] = 0.5236  # Angle
_m = ob_head.modifiers.new('Armature', 'ARMATURE')
_m.object = ob_armature
ob_footr.parent = ob_armature
ob_footr.location = (0.0, -0.5, 0.0)
_vg = ob_footr.vertex_groups.new(name='Body')
_vg = ob_footr.vertex_groups.new(name='Head')
_vg = ob_footr.vertex_groups.new(name='HandR')
_vg = ob_footr.vertex_groups.new(name='HandL')
_vg = ob_footr.vertex_groups.new(name='FootL')
_vg = ob_footr.vertex_groups.new(name='FootR')
_vg.add([0, 1, 2, 3, 4, 5, 6, 7, 8, 9, 10, 11, 12, 13, 14, 15, 16, 17, 18, 19, 20, 21, 22, 23, 24, 25, 26, 27, 28, 29, 30, 31, 32, 33, 34, 35, 36, 37, 38, 39, 40, 41, 42, 43, 44, 45, 46, 47, 48], 1.0, 'REPLACE')
_m = ob_footr.modifiers.new('Auto Smooth', 'NODES')
_m.node_group = ng_auto_smooth
_gi = [s.identifier for s in ng_auto_smooth.interface.items_tree if s.item_type == 'SOCKET' and s.in_out == 'INPUT']
_m[_gi[1]] = 0.8517  # Angle
_m = ob_footr.modifiers.new('Armature', 'ARMATURE')
_m.object = ob_armature
ob_footl.parent = ob_armature
ob_footl.location = (0.0, 0.5, 0.0)
_vg = ob_footl.vertex_groups.new(name='Body')
_vg = ob_footl.vertex_groups.new(name='Head')
_vg = ob_footl.vertex_groups.new(name='HandR')
_vg = ob_footl.vertex_groups.new(name='HandL')
_vg = ob_footl.vertex_groups.new(name='FootL')
_vg.add([0, 1, 2, 3, 4, 5, 6, 7, 8, 9, 10, 11, 12, 13, 14, 15, 16, 17, 18, 19, 20, 21, 22, 23, 24, 25, 26, 27, 28, 29, 30, 31, 32, 33, 34, 35, 36, 37, 38, 39, 40, 41, 42, 43, 44, 45, 46, 47, 48], 1.0, 'REPLACE')
_vg = ob_footl.vertex_groups.new(name='FootR')
_m = ob_footl.modifiers.new('Auto Smooth', 'NODES')
_m.node_group = ng_auto_smooth
_gi = [s.identifier for s in ng_auto_smooth.interface.items_tree if s.item_type == 'SOCKET' and s.in_out == 'INPUT']
_m[_gi[1]] = 0.8517  # Angle
_m = ob_footl.modifiers.new('Armature', 'ARMATURE')
_m.object = ob_armature
ob_handl.parent = ob_armature
ob_handl.location = (-2.917e-17, 1.245, 1.64)
ob_handl.scale = (0.5063, 0.5063, 0.5063)
_vg = ob_handl.vertex_groups.new(name='Body')
_vg = ob_handl.vertex_groups.new(name='Head')
_vg = ob_handl.vertex_groups.new(name='HandR')
_vg = ob_handl.vertex_groups.new(name='HandL')
_vg.add([0, 1, 2, 3, 4, 5, 6, 7, 8, 9, 10, 11, 12, 13, 14, 15, 16, 17, 18, 19, 20, 21, 22, 23, 24, 25, 26, 27, 28, 29, 30, 31, 32, 33, 34, 35, 36, 37, 38, 39, 40, 41, 42, 43, 44, 45, 46, 47, 48, 49, 50, 51, 52, 53, 54, 55, 56, 57, 58, 59, 60, 61, 62, 63, 64, 65, 66, 67, 68, 69, 70, 71, 72, 73, 74, 75, 76, 77, 78, 79, 80, 81, 82, 83, 84, 85, 86, 87, 88, 89, 90, 91, 92, 93, 94, 95, 96, 97, 98, 99, 100, 101, 102, 103, 104, 105, 106, 107, 108, 109, 110, 111, 112, 113, 114, 115, 116, 117, 118, 119, 120, 121, 122, 123, 124, 125, 126, 127], 1.0, 'REPLACE')
_vg = ob_handl.vertex_groups.new(name='FootL')
_vg = ob_handl.vertex_groups.new(name='FootR')
_m = ob_handl.modifiers.new('Auto Smooth', 'NODES')
_m.node_group = ng_auto_smooth
_gi = [s.identifier for s in ng_auto_smooth.interface.items_tree if s.item_type == 'SOCKET' and s.in_out == 'INPUT']
_m[_gi[1]] = 0.5236  # Angle
_m = ob_handl.modifiers.new('Armature', 'ARMATURE')
_m.object = ob_armature
ob_handr.parent = ob_armature
ob_handr.location = (-2.917e-17, -1.245, 1.64)
ob_handr.scale = (0.5063, -0.5063, 0.5063)
_vg = ob_handr.vertex_groups.new(name='Body')
_vg = ob_handr.vertex_groups.new(name='Head')
_vg = ob_handr.vertex_groups.new(name='HandR')
_vg.add([0, 1, 2, 3, 4, 5, 6, 7, 8, 9, 10, 11, 12, 13, 14, 15, 16, 17, 18, 19, 20, 21, 22, 23, 24, 25, 26, 27, 28, 29, 30, 31, 32, 33, 34, 35, 36, 37, 38, 39, 40, 41, 42, 43, 44, 45, 46, 47, 48, 49, 50, 51, 52, 53, 54, 55, 56, 57, 58, 59, 60, 61, 62, 63, 64, 65, 66, 67, 68, 69, 70, 71, 72, 73, 74, 75, 76, 77, 78, 79, 80, 81, 82, 83, 84, 85, 86, 87, 88, 89, 90, 91, 92, 93, 94, 95, 96, 97, 98, 99, 100, 101, 102, 103, 104, 105, 106, 107, 108, 109, 110, 111, 112, 113, 114, 115, 116, 117, 118, 119, 120, 121, 122, 123, 124, 125, 126, 127], 1.0, 'REPLACE')
_vg = ob_handr.vertex_groups.new(name='HandL')
_vg = ob_handr.vertex_groups.new(name='FootL')
_vg = ob_handr.vertex_groups.new(name='FootR')
_m = ob_handr.modifiers.new('Auto Smooth', 'NODES')
_m.node_group = ng_auto_smooth
_gi = [s.identifier for s in ng_auto_smooth.interface.items_tree if s.item_type == 'SOCKET' and s.in_out == 'INPUT']
_m[_gi[1]] = 0.5236  # Angle
_m = ob_handr.modifiers.new('Armature', 'ARMATURE')
_m.object = ob_armature
ob_dir__noimp.location = (2.0, 0.0, 0.0)
ob_armature.location = (0.0, 0.0, 0.0)
ob_armature.show_in_front = True

# ---- collection membership
col_collection.objects.link(ob_body)
col_collection.objects.link(ob_head)
col_collection.objects.link(ob_footr)
col_collection.objects.link(ob_footl)
col_collection.objects.link(ob_handl)
col_collection.objects.link(ob_handr)
col_collection.objects.link(ob_dir__noimp)
col_collection.objects.link(ob_armature)

# ---- scene / render settings (as saved in the file)
scene.frame_start = 1; scene.frame_end = 20; scene.frame_set(9)
scene.render.engine = 'BLENDER_EEVEE_NEXT'
scene.render.fps = 60
scene.cycles.sampling_pattern = 'TABULATED_SOBOL'
scene.eevee.ray_tracing_options.trace_max_roughness = 0.0
scene.view_settings.view_transform = 'Filmic'
bpy.context.view_layer.update()

# ---- added for rendering (the .blend has no active camera and no usable light): camera, sun
cam_auto = bpy.data.cameras.new('AutoCamera')
cam_auto.lens = 50.0
cam_auto.sensor_width = 36.0
cam_auto.clip_end = 1000.0
ob_auto_camera = bpy.data.objects.new('AutoCamera', cam_auto)
scene.collection.objects.link(ob_auto_camera)
ob_auto_camera.location = (9.30004, -8.7195, 7.31932)
ob_auto_camera.rotation_euler = (1.09748, -7.21219e-08, 0.694738)
scene.camera = ob_auto_camera
light_auto_sun = bpy.data.lights.new('AutoSun', 'SUN')
light_auto_sun.energy = 3.0
light_auto_sun.angle = 0.0523599
ob_auto_sun = bpy.data.objects.new('AutoSun', light_auto_sun)
scene.collection.objects.link(ob_auto_sun)
ob_auto_sun.rotation_euler = (0.872665, 0.174533, 0.523599)
bpy.context.view_layer.update()
